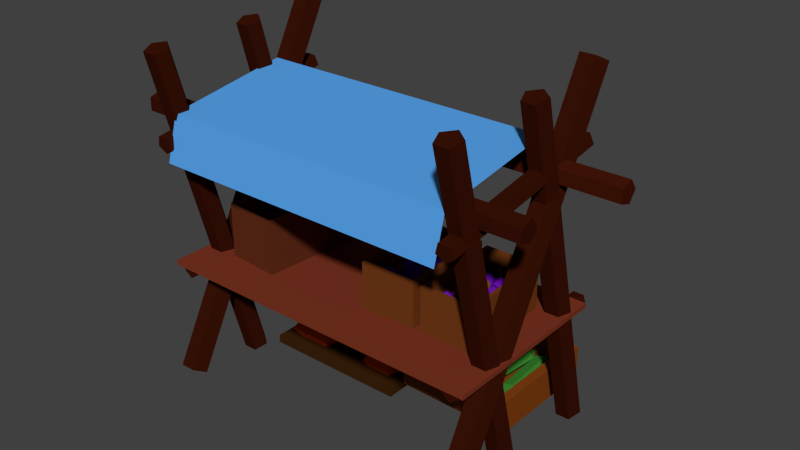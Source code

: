 # Source: marktstand.blend  (saved by Blender 2.71.0; exported with 4.5.12 LTS)
import bpy
from mathutils import Matrix  # noqa: F401  (used for matrix-valued properties, if any)

bpy.ops.wm.read_factory_settings(use_empty=True)
scene = bpy.context.scene
scene.name = 'Scene'

# ---- collections
col_collection_1 = bpy.data.collections.new('Collection 1'); scene.collection.children.link(col_collection_1)

# ---- materials (node trees are filled in below, after node groups)
mat_material_015 = bpy.data.materials.new('Material.015')
mat_material_015.alpha_threshold = 0.0
mat_material_015.use_transparent_shadow = False
mat_material_015.diffuse_color = (0.05497, 0.007714, 0.002096, 1.0)
mat_material_015.roughness = 0.5
mat_material_015.specular_intensity = 0.0
mat_material_015.line_color = (0.0, 0.0, 0.0, 1.0)
mat_material_017 = bpy.data.materials.new('Material.017')
mat_material_017.alpha_threshold = 0.0
mat_material_017.use_transparent_shadow = False
mat_material_017.diffuse_color = (0.2019, 0.03599, 0.01614, 1.0)
mat_material_017.roughness = 0.5
mat_material_017.specular_intensity = 0.0
mat_material_017.line_color = (0.0, 0.0, 0.0, 1.0)
mat_material_016 = bpy.data.materials.new('Material.016')
mat_material_016.alpha_threshold = 0.0
mat_material_016.use_transparent_shadow = False
mat_material_016.diffuse_color = (0.03955, 0.006049, 0.001821, 1.0)
mat_material_016.roughness = 0.5
mat_material_016.line_color = (0.0, 0.0, 0.0, 1.0)
mat_material_014 = bpy.data.materials.new('Material.014')
mat_material_014.alpha_threshold = 0.0
mat_material_014.use_transparent_shadow = False
mat_material_014.diffuse_color = (0.09362, 0.3534, 0.8, 1.0)
mat_material_014.roughness = 0.5
mat_material_014.specular_intensity = 0.0
mat_material_014.line_color = (0.0, 0.0, 0.0, 1.0)
mat_material_006 = bpy.data.materials.new('Material.006')
mat_material_006.alpha_threshold = 0.0
mat_material_006.use_transparent_shadow = False
mat_material_006.diffuse_color = (0.1237, 0.0279, 0.01125, 1.0)
mat_material_006.roughness = 0.5
mat_material_006.specular_intensity = 0.0
mat_material_006.line_color = (0.0, 0.0, 0.0, 1.0)
mat_material_007 = bpy.data.materials.new('Material.007')
mat_material_007.alpha_threshold = 0.0
mat_material_007.use_transparent_shadow = False
mat_material_007.diffuse_color = (0.1329, 0.001718, 0.06553, 1.0)
mat_material_007.roughness = 0.5
mat_material_007.specular_intensity = 0.0
mat_material_007.line_color = (0.0, 0.0, 0.0, 1.0)
mat_material = bpy.data.materials.new('Material')
mat_material.alpha_threshold = 0.0
mat_material.use_transparent_shadow = False
mat_material.diffuse_color = (0.1376, 0.0, 0.08257, 1.0)
mat_material.roughness = 0.5
mat_material.specular_intensity = 0.0
mat_material.line_color = (0.0, 0.0, 0.0, 1.0)
mat_material_005 = bpy.data.materials.new('Material.005')
mat_material_005.alpha_threshold = 0.0
mat_material_005.use_transparent_shadow = False
mat_material_005.diffuse_color = (0.01885, 0.0043, 0.0, 1.0)
mat_material_005.roughness = 0.5
mat_material_005.specular_intensity = 0.0
mat_material_005.line_color = (0.0, 0.0, 0.0, 1.0)
mat_material_004 = bpy.data.materials.new('Material.004')
mat_material_004.alpha_threshold = 0.0
mat_material_004.use_transparent_shadow = False
mat_material_004.diffuse_color = (0.1679, 0.04379, 0.00958, 1.0)
mat_material_004.roughness = 0.5
mat_material_004.specular_intensity = 0.0
mat_material_004.line_color = (0.0, 0.0, 0.0, 1.0)
mat_material_003 = bpy.data.materials.new('Material.003')
mat_material_003.alpha_threshold = 0.0
mat_material_003.use_transparent_shadow = False
mat_material_003.diffuse_color = (0.0865, 0.005182, 0.2582, 1.0)
mat_material_003.roughness = 0.5
mat_material_003.specular_intensity = 0.0
mat_material_003.line_color = (0.0, 0.0, 0.0, 1.0)
mat_material_001 = bpy.data.materials.new('Material.001')
mat_material_001.alpha_threshold = 0.0
mat_material_001.use_transparent_shadow = False
mat_material_001.diffuse_color = (0.196, 0.06364, 0.002118, 1.0)
mat_material_001.roughness = 0.5
mat_material_001.specular_intensity = 0.0
mat_material_001.line_color = (0.0, 0.0, 0.0, 1.0)
mat_material_002 = bpy.data.materials.new('Material.002')
mat_material_002.alpha_threshold = 0.0
mat_material_002.use_transparent_shadow = False
mat_material_002.diffuse_color = (0.1436, 0.007259, 0.42, 1.0)
mat_material_002.roughness = 0.5
mat_material_002.specular_intensity = 0.0
mat_material_002.line_color = (0.0, 0.0, 0.0, 1.0)
mat_material_011 = bpy.data.materials.new('Material.011')
mat_material_011.alpha_threshold = 0.0
mat_material_011.use_transparent_shadow = False
mat_material_011.diffuse_color = (0.8007, 0.07365, 0.003308, 1.0)
mat_material_011.roughness = 0.5
mat_material_011.line_color = (0.0, 0.0, 0.0, 1.0)
mat_material_012 = bpy.data.materials.new('Material.012')
mat_material_012.alpha_threshold = 0.0
mat_material_012.use_transparent_shadow = False
mat_material_012.diffuse_color = (0.08001, 0.02354, 0.003598, 1.0)
mat_material_012.roughness = 0.5
mat_material_012.specular_intensity = 0.0
mat_material_012.line_color = (0.0, 0.0, 0.0, 1.0)
mat_material_013 = bpy.data.materials.new('Material.013')
mat_material_013.alpha_threshold = 0.0
mat_material_013.use_transparent_shadow = False
mat_material_013.diffuse_color = (0.04696, 0.01697, 0.00328, 1.0)
mat_material_013.roughness = 0.5
mat_material_013.specular_intensity = 0.0
mat_material_013.line_color = (0.0, 0.0, 0.0, 1.0)
mat_material_010 = bpy.data.materials.new('Material.010')
mat_material_010.alpha_threshold = 0.0
mat_material_010.use_transparent_shadow = False
mat_material_010.diffuse_color = (0.2266, 0.05398, 0.006626, 1.0)
mat_material_010.roughness = 0.5
mat_material_010.specular_intensity = 0.0
mat_material_010.line_color = (0.0, 0.0, 0.0, 1.0)
mat_material_008 = bpy.data.materials.new('Material.008')
mat_material_008.alpha_threshold = 0.0
mat_material_008.use_transparent_shadow = False
mat_material_008.diffuse_color = (0.04537, 0.2462, 0.02969, 1.0)
mat_material_008.roughness = 0.5
mat_material_008.specular_intensity = 0.0
mat_material_008.line_color = (0.0, 0.0, 0.0, 1.0)
mat_material_009 = bpy.data.materials.new('Material.009')
mat_material_009.alpha_threshold = 0.0
mat_material_009.use_transparent_shadow = False
mat_material_009.diffuse_color = (0.1845, 0.05147, 0.01406, 1.0)
mat_material_009.roughness = 0.5
mat_material_009.specular_intensity = 0.0
mat_material_009.line_color = (0.0, 0.0, 0.0, 1.0)

# ---- material node trees

# ---- world
world_world = bpy.data.worlds.new('World'); scene.world = world_world
world_world.color = (0.05088, 0.05088, 0.05088)
world_world.use_sun_shadow = False
world_world.sun_shadow_jitter_overblur = 0.0
world_world.cycles.sampling_method = 'MANUAL'
world_world.cycles.sample_map_resolution = 256

# ---- meshes
me_cylinder_030 = bpy.data.meshes.new('Cylinder.030')
me_cylinder_030.from_pydata([(0.0, 1.0, -1.0), (0.0, 1.0, 1.0), (0.9511, 0.309, -1.0), (0.9511, 0.309, 1.0), (0.5878, -0.809, -1.0), (0.5878, -0.809, 1.0), (-0.5878, -0.809, -1.0), (-0.5878, -0.809, 1.0), (-0.9511, 0.309, -1.0), (-0.9511, 0.309, 1.0)], [], [(0, 1, 3, 2), (2, 3, 5, 4), (4, 5, 7, 6), (3, 1, 9, 7, 5), (8, 9, 1, 0), (6, 7, 9, 8), (0, 2, 4, 6, 8)])
me_cylinder_030.materials.append(mat_material_015)
me_cylinder_030.use_remesh_preserve_volume = False
me_cylinder_030.use_remesh_preserve_attributes = False
me_cylinder_030.use_mirror_vertex_groups = False
me_cylinder_030.update()
me_cube_006 = bpy.data.meshes.new('Cube.006')
me_cube_006.from_pydata([(-0.8934, -0.9872, 66.51), (0.8703, -0.9872, 66.51), (-0.8934, 0.408, 74.35), (0.8703, 0.408, 74.35), (-0.855, 0.6903, 61.3), (0.8675, 0.6903, 61.3), (-0.8934, -1.124, 47.69), (0.8703, -1.124, 47.69), (0.902, -0.9482, -6.223), (0.902, 1.165, -7.158), (0.9543, -0.9474, -3.529), (0.9543, 1.166, -4.464), (0.9344, -0.9461, 0.8296), (0.9344, 1.167, -0.1052), (0.8697, -0.9461, 0.8296), (0.8697, 1.167, -0.1052), (0.8497, -0.9474, -3.529), (0.8497, 1.166, -4.464), (-0.9209, -0.946, -6.223), (-0.9209, 1.167, -7.158), (-0.8686, -0.9452, -3.529), (-0.8686, 1.168, -4.464), (-0.8886, -0.9439, 0.8296), (-0.8886, 1.169, -0.1052), (-0.9533, -0.9439, 0.8296), (-0.9533, 1.169, -0.1052), (-0.9733, -0.9452, -3.529), (-0.9733, 1.168, -4.464), (0.922, -0.884, -51.13), (0.922, 1.143, 94.33), (0.9965, -0.9736, -49.27), (0.9965, 1.054, 96.18), (0.968, -1.118, -46.27), (0.968, 0.9088, 99.18), (0.8759, -1.118, -46.27), (0.8759, 0.9088, 99.18), (0.8475, -0.9736, -49.27), (0.8475, 1.054, 96.18), (0.922, 1.212, -51.73), (0.922, 0.2227, 93.78), (0.9898, 1.122, -52.64), (0.9898, 0.1331, 92.87), (0.9639, 0.9769, -54.1), (0.9639, -0.01186, 91.41), (0.88, 0.9769, -54.1), (0.88, -0.01186, 91.41), (0.8541, 1.122, -52.64), (0.8541, 0.1331, 92.87), (0.922, 0.02835, -51.73), (0.922, -0.9605, 93.78), (0.9898, -0.06125, -52.64), (0.9898, -1.05, 92.87), (0.9639, -0.2062, -54.1), (0.9639, -1.195, 91.41), (0.88, -0.2062, -54.1), (0.88, -1.195, 91.41), (0.8541, -0.06125, -52.64), (0.8541, -1.05, 92.87), (0.922, -1.101, 50.64), (0.922, 0.9877, 63.16), (0.9743, -1.111, 53.3), (0.9743, 0.9769, 65.82), (0.9543, -1.129, 57.61), (0.9543, 0.9595, 70.13), (0.8896, -1.129, 57.61), (0.8896, 0.9595, 70.13), (0.8696, -1.111, 53.3), (0.8696, 0.9769, 65.82), (-1.217, -0.5878, 62.4), (1.203, -0.5878, 62.4), (-1.217, -0.6728, 57.89), (1.203, -0.6728, 57.89), (-1.217, -0.8105, 59.61), (1.203, -0.8105, 59.61), (-1.217, -0.8105, 65.19), (1.203, -0.8105, 65.19), (-1.217, -0.6728, 66.91), (1.203, -0.6728, 66.91), (-0.9209, -1.101, 50.64), (-0.9209, 0.9877, 63.16), (-0.8686, -1.111, 53.3), (-0.8686, 0.9769, 65.82), (-0.8886, -1.129, 57.61), (-0.8886, 0.9595, 70.13), (-0.9533, -1.129, 57.61), (-0.9533, 0.9595, 70.13), (-0.9733, -1.111, 53.3), (-0.9733, 0.9769, 65.82), (-0.9209, 0.02835, -51.73), (-0.9209, -0.9605, 93.78), (-0.8531, -0.06125, -52.64), (-0.8531, -1.05, 92.87), (-0.879, -0.2062, -54.1), (-0.879, -1.195, 91.41), (-0.9629, -0.2062, -54.1), (-0.9629, -1.195, 91.41), (-0.9888, -0.06125, -52.64), (-0.9888, -1.05, 92.87), (-0.9209, 1.212, -51.73), (-0.9209, 0.2227, 93.78), (-0.8531, 1.122, -52.64), (-0.8531, 0.1331, 92.87), (-0.879, 0.9769, -54.1), (-0.879, -0.01186, 91.41), (-0.9629, 0.9769, -54.1), (-0.9629, -0.01186, 91.41), (-0.9888, 1.122, -52.64), (-0.9888, 0.1331, 92.87), (-0.9209, -0.884, -51.13), (-0.9209, 1.143, 94.33), (-0.8464, -0.9736, -49.27), (-0.8464, 1.054, 96.18), (-0.8749, -1.118, -46.27), (-0.8749, 0.9088, 99.18), (-0.967, -1.118, -46.27), (-0.967, 0.9088, 99.18), (-0.9954, -0.9736, -49.27), (-0.9954, 1.054, 96.18), (-1.0, -1.0, -1.0), (-1.0, 1.0, -1.0), (1.0, 1.0, -1.0), (1.0, -1.0, -1.0), (-1.0, -1.0, 1.0), (-1.0, 1.0, 1.0), (1.0, 1.0, 1.0), (1.0, -1.0, 1.0), (0.4414, -0.4209, 10.39), (0.4414, 0.5939, 10.39), (0.1553, -0.4209, 10.39), (0.1553, 0.5939, 10.39), (0.3184, 0.459, 9.489), (0.3568, 0.541, 8.148), (0.3779, 0.4361, 9.057), (0.3471, 0.3958, 12.54), (0.3069, 0.4758, 13.78), (0.3129, 0.5655, 11.07), (0.4092, 0.5285, 10.37), (0.4031, 0.4387, 13.08), (0.3592, 0.4632, 16.0), (0.3381, 0.5682, 15.09), (0.369, 0.6085, 11.61), (0.3976, 0.5453, 14.65), (0.391, 0.4709, 14.18), (0.3794, 0.4774, 14.95), (0.3895, 0.4989, 14.6), (0.4115, 0.4568, 15.98), (0.4, 0.4632, 16.75), (0.4101, 0.4848, 16.39), (0.417, 0.4225, 16.74), (0.4019, 0.4224, 17.12), (0.4116, 0.4453, 17.39), (0.2098, 0.3636, 5.822), (0.2666, 0.4186, 6.825), (0.2542, 0.306, 8.501), (0.1908, 0.3009, 9.657), (0.164, 0.4103, 8.696), (0.2109, 0.483, 6.946), (0.2828, 0.3898, 11.28), (0.2359, 0.3171, 13.03), (0.1802, 0.3815, 13.15), (0.1927, 0.4941, 11.48), (0.2561, 0.4992, 10.32), (0.2371, 0.4365, 14.15), (0.2225, 0.3622, 13.34), (0.2079, 0.3792, 13.37), (0.2228, 0.3936, 13.63), (0.2184, 0.3467, 15.82), (0.2038, 0.3636, 15.85), (0.2187, 0.378, 16.11), (0.209, 0.3132, 16.66), (0.194, 0.3233, 16.2), (0.2031, 0.3428, 16.93), (0.3417, 0.3338, 5.067), (0.3484, 0.2151, 8.549), (0.2788, 0.2873, 8.131), (0.2942, 0.4337, 7.652), (0.3733, 0.4519, 7.775), (0.4068, 0.3168, 8.329), (0.3051, 0.2416, 13.29), (0.2716, 0.3767, 12.73), (0.33, 0.4784, 12.51), (0.3996, 0.4062, 12.93), (0.3842, 0.2598, 13.41), (0.3367, 0.3597, 15.99), (0.302, 0.3975, 13.48), (0.3173, 0.4243, 13.42), (0.3191, 0.393, 14.34), (0.283, 0.4393, 15.79), (0.2984, 0.466, 15.73), (0.3001, 0.4348, 16.64), (0.2629, 0.4769, 15.89), (0.2766, 0.5, 15.17), (0.2813, 0.4853, 16.53), (0.3073, 0.09595, 10.37), (0.3253, 0.19, 8.207), (0.3649, 0.1051, 8.952), (0.3533, 0.06192, 12.96), (0.3065, 0.1201, 14.69), (0.2892, 0.1993, 11.75), (0.3824, 0.2142, 9.459), (0.3997, 0.135, 12.39), (0.3636, 0.1443, 15.94), (0.324, 0.2292, 15.19), (0.3355, 0.2724, 11.19), (0.3815, 0.2384, 13.78), (0.3864, 0.1627, 13.6), (0.3769, 0.1651, 14.54), (0.3816, 0.1898, 13.97), (0.4131, 0.1665, 15.01), (0.4036, 0.169, 15.94), (0.4083, 0.1937, 15.38), (0.4261, 0.1396, 15.73), (0.4132, 0.1325, 16.37), (0.4192, 0.1605, 16.4), (0.1827, 0.1909, 9.972), (0.1826, 0.3055, 9.995), (0.2268, 0.2486, 7.882), (0.2406, 0.1556, 10.26), (0.2049, 0.155, 13.85), (0.1691, 0.2477, 13.68), (0.2404, 0.3411, 10.3), (0.2763, 0.2484, 10.46), (0.2628, 0.1906, 14.15), (0.2186, 0.2475, 16.26), (0.2048, 0.3405, 13.88), (0.2627, 0.3052, 14.17), (0.2696, 0.2482, 12.28), (0.2661, 0.233, 13.25), (0.2661, 0.2631, 13.25), (0.3016, 0.2482, 12.89), (0.2981, 0.233, 13.86), (0.298, 0.2631, 13.87), (0.3187, 0.2243, 12.59), (0.3109, 0.2031, 13.19), (0.3152, 0.2289, 13.7), (0.3046, -0.08383, 11.54), (0.3681, -0.09609, 10.5), (0.3452, -0.136, 14.67), (0.2997, -0.05662, 16.15), (0.2944, 0.03234, 12.9), (0.3367, 0.007949, 9.414), (0.4024, -0.07645, 14.47), (0.3601, -0.05206, 17.96), (0.3287, 0.05197, 16.87), (0.3516, 0.09188, 12.7), (0.3972, 0.01251, 11.22), (0.3922, 0.03972, 15.83), (0.3603, -0.003944, 17.16), (0.352, 0.02339, 16.88), (0.3687, 0.02017, 16.61), (0.3688, 0.02137, 19.46), (0.3606, 0.0487, 19.17), (0.3773, 0.04548, 18.9), (0.3595, 0.0201, 21.0), (0.3465, 0.037, 20.51), (0.3624, 0.04932, 20.52), (0.2247, 0.02793, 5.067), (0.2558, 0.1321, 8.549), (0.2903, -0.002523, 8.131), (0.2326, -0.1051, 7.652), (0.1624, -0.03394, 7.775), (0.1768, 0.1127, 8.329), (0.2829, 0.06338, 13.29), (0.2686, -0.08322, 12.73), (0.1896, -0.1026, 12.51), (0.1551, 0.03196, 12.93), (0.2128, 0.1346, 13.41), (0.2207, 0.001507, 15.99), (0.2374, -0.06717, 13.48), (0.2166, -0.07227, 13.42), (0.2248, -0.0449, 14.34), (0.24, -0.1218, 15.79), (0.2192, -0.1269, 15.73), (0.2274, -0.09957, 16.64), (0.2448, -0.1744, 15.89), (0.2265, -0.1783, 15.17), (0.2272, -0.1611, 16.53), (0.3051, -0.292, 10.12), (0.3595, -0.3934, 10.34), (0.3241, -0.3512, 15.0), (0.3118, -0.2091, 14.64), (0.3397, -0.1636, 9.77), (0.3692, -0.2775, 7.113), (0.4, -0.3733, 15.0), (0.3705, -0.2594, 17.66), (0.3801, -0.1434, 14.43), (0.4155, -0.1857, 9.777), (0.4278, -0.3277, 10.13), (0.4346, -0.2449, 14.65), (0.3886, -0.2273, 16.13), (0.3911, -0.1969, 15.28), (0.4054, -0.2235, 15.34), (0.4067, -0.1896, 18.42), (0.4092, -0.1592, 17.57), (0.4235, -0.1858, 17.63), (0.3978, -0.1612, 19.94), (0.392, -0.1362, 18.93), (0.4115, -0.1453, 19.06), (0.2612, -0.1929, 5.822), (0.3181, -0.1379, 6.825), (0.3056, -0.2505, 8.501), (0.2422, -0.2556, 9.657), (0.2155, -0.1463, 8.696), (0.2624, -0.07351, 6.946), (0.3342, -0.1667, 11.28), (0.2874, -0.2394, 13.03), (0.2316, -0.175, 13.15), (0.2441, -0.06246, 11.48), (0.3075, -0.05731, 10.32), (0.2885, -0.1201, 14.15), (0.274, -0.1943, 13.34), (0.2593, -0.1774, 13.37), (0.2743, -0.1629, 13.63), (0.2699, -0.2099, 15.82), (0.2552, -0.1929, 15.85), (0.2702, -0.1785, 16.11), (0.2604, -0.2433, 16.66), (0.2454, -0.2332, 16.2), (0.2546, -0.2138, 16.93), (0.2249, -0.2736, 8.729), (0.2576, -0.189, 11.22), (0.2779, -0.3059, 11.22), (0.2249, -0.3782, 11.22), (0.172, -0.3059, 11.22), (0.1922, -0.189, 11.22), (0.2779, -0.2413, 15.25), (0.2576, -0.3582, 15.25), (0.1922, -0.3582, 15.25), (0.172, -0.2413, 15.25), (0.2249, -0.169, 15.25), (0.2249, -0.2736, 17.74), (0.2335, -0.3374, 15.86), (0.2163, -0.3374, 15.86), (0.2249, -0.3152, 16.52), (0.2335, -0.3779, 17.9), (0.2163, -0.3779, 17.9), (0.2249, -0.3557, 18.56), (0.2345, -0.4212, 18.13), (0.2191, -0.422, 17.58), (0.2212, -0.4057, 18.65), (0.4653, -0.4558, 0.9638), (0.1314, -0.4558, 0.9638), (0.1314, 0.6288, 0.9638), (0.4653, 0.6288, 0.9638), (0.4653, -0.4558, 20.39), (0.1314, -0.4558, 20.39), (0.1314, 0.6288, 20.39), (0.4653, 0.6288, 20.39), (0.4415, -0.4113, 20.39), (0.1551, -0.4113, 20.39), (0.1551, 0.5843, 20.39), (0.4415, 0.5843, 20.39), (0.4415, -0.4113, 3.438), (0.1551, -0.4113, 3.438), (0.1551, 0.5843, 3.438), (0.4415, 0.5843, 3.438), (-0.06491, 1.076, -47.62), (-0.06023, 1.066, -43.18), (0.02277, 0.9991, -48.04), (0.02247, 0.9927, -43.57), (0.01585, 0.8098, -48.12), (0.01595, 0.8143, -43.65), (-0.0761, 0.7702, -47.75), (-0.07078, 0.7768, -43.3), (-0.126, 0.9349, -47.45), (-0.1179, 0.9322, -43.01), (-0.06875, 1.124, -45.0), (0.04589, 1.023, -45.54), (0.03685, 0.7756, -45.65), (-0.08338, 0.7237, -45.17), (-0.1486, 0.939, -44.77), (-0.02922, 0.9306, -42.65), (-0.04494, 0.9444, -42.57), (-0.03046, 0.8966, -42.66), (-0.04695, 0.8895, -42.6), (-0.05589, 0.919, -42.54), (-0.03428, 0.9291, -40.5), (-0.04401, 0.9284, -40.87), (-0.03213, 0.9106, -40.08), (-0.04053, 0.8985, -40.18), (-0.04788, 0.9094, -40.67), (-0.04267, 0.9384, -37.83), (-0.04902, 0.938, -38.07), (-0.04128, 0.9264, -37.56), (-0.04675, 0.9185, -37.62), (-0.05154, 0.9256, -37.94), (-0.09848, 0.6564, -50.29), (-0.09848, 0.6441, -44.31), (0.02339, 0.506, -50.29), (0.01646, 0.5022, -44.31), (-0.02316, 0.2627, -50.29), (-0.02744, 0.2727, -44.31), (-0.1738, 0.2627, -50.29), (-0.1695, 0.2727, -44.31), (-0.2204, 0.506, -50.29), (-0.2134, 0.5022, -44.31), (-0.09848, 0.7234, -46.84), (0.06087, 0.5267, -46.84), (9.537e-07, 0.2085, -46.84), (-0.197, 0.2085, -46.84), (-0.2578, 0.5267, -46.84), (-0.07664, 0.4508, -43.32), (-0.09848, 0.4778, -43.32), (-0.08498, 0.4072, -43.32), (-0.112, 0.4072, -43.32), (-0.1203, 0.4508, -43.32), (-0.08728, 0.4538, -40.47), (-0.1021, 0.458, -41.02), (-0.08795, 0.4289, -39.88), (-0.1032, 0.4176, -40.06), (-0.1119, 0.4356, -40.77), (-0.1017, 0.4733, -36.96), (-0.1113, 0.476, -37.31), (-0.1021, 0.4571, -36.57), (-0.112, 0.4497, -36.69), (-0.1177, 0.4614, -37.15), (-0.16, 1.7, -48.04), (-0.1461, 1.681, -41.94), (-0.01077, 1.622, -49.58), (-0.0053, 1.608, -43.39), (-0.004355, 1.329, -50.0), (0.0007495, 1.331, -43.79), (-0.1496, 1.225, -48.72), (-0.1363, 1.234, -42.58), (-0.2458, 1.455, -47.51), (-0.227, 1.45, -41.44), (-0.1676, 1.769, -44.27), (0.02755, 1.667, -46.28), (0.03594, 1.283, -46.84), (-0.154, 1.148, -45.16), (-0.2798, 1.448, -43.58), (-0.08236, 1.488, -41.75), (-0.1091, 1.502, -41.47), (-0.08121, 1.435, -41.83), (-0.1073, 1.417, -41.6), (-0.1245, 1.458, -41.38), (-0.08786, 1.481, -38.72), (-0.104, 1.476, -39.14), (-0.08213, 1.454, -38.2), (-0.09478, 1.431, -38.29), (-0.1083, 1.445, -38.88), (-0.09918, 1.489, -34.92), (-0.1097, 1.486, -35.19), (-0.09545, 1.471, -34.58), (-0.1037, 1.457, -34.64), (-0.1125, 1.466, -35.02), (-0.3386, 1.198, -49.45), (-0.3304, 1.179, -41.62), (-0.1842, 1.061, -50.18), (-0.1847, 1.05, -42.31), (-0.1964, 0.7283, -50.32), (-0.1962, 0.7361, -42.45), (-0.3583, 0.6584, -49.67), (-0.3489, 0.6701, -41.84), (-0.4462, 0.9484, -49.13), (-0.4318, 0.9437, -41.33), (-0.3454, 1.281, -44.83), (-0.1435, 1.104, -45.79), (-0.1594, 0.6679, -45.97), (-0.3711, 0.5766, -45.13), (-0.486, 0.9557, -44.42), (-0.2758, 0.9408, -40.68), (-0.3034, 0.9652, -40.55), (-0.2779, 0.8811, -40.71), (-0.307, 0.8686, -40.59), (-0.3227, 0.9206, -40.5), (-0.2847, 0.9383, -36.9), (-0.3018, 0.937, -37.55), (-0.2809, 0.9057, -36.16), (-0.2957, 0.8843, -36.35), (-0.3086, 0.9036, -37.2), (-0.2994, 0.9547, -32.2), (-0.3106, 0.9539, -32.62), (-0.297, 0.9335, -31.72), (-0.3066, 0.9196, -31.84), (-0.315, 0.9322, -32.4), (-0.606, 1.632, -49.76), (-0.606, 1.616, -41.9), (-0.4459, 1.434, -49.76), (-0.455, 1.429, -41.9), (-0.507, 1.115, -49.76), (-0.5127, 1.128, -41.9), (-0.705, 1.115, -49.76), (-0.6993, 1.128, -41.9), (-0.7661, 1.434, -49.76), (-0.757, 1.429, -41.9), (-0.606, 1.72, -45.23), (-0.3966, 1.461, -45.23), (-0.4766, 1.043, -45.23), (-0.7354, 1.043, -45.23), (-0.8154, 1.461, -45.23), (-0.5773, 1.362, -40.6), (-0.606, 1.397, -40.6), (-0.5883, 1.304, -40.6), (-0.6237, 1.304, -40.6), (-0.6347, 1.362, -40.6), (-0.5913, 1.366, -36.86), (-0.6107, 1.371, -37.58), (-0.5922, 1.333, -36.08), (-0.6122, 1.318, -36.32), (-0.6236, 1.342, -37.24), (-0.6102, 1.391, -32.24), (-0.6229, 1.395, -32.71), (-0.6108, 1.37, -31.73), (-0.6238, 1.36, -31.89), (-0.6313, 1.376, -32.49), (-0.8164, 0.0769, -53.52), (-0.8164, 1.753, -53.52), (0.07574, 1.753, -53.52), (0.07574, 0.0769, -53.52), (-0.8164, 0.0769, -49.88), (-0.8164, 1.753, -49.88), (0.07574, 1.753, -49.88), (0.07574, 0.0769, -49.88), (-0.606, 0.8059, -49.76), (-0.606, 0.788, -41.9), (-0.4459, 0.5874, -49.76), (-0.455, 0.5819, -41.9), (-0.507, 0.2339, -49.76), (-0.5127, 0.2484, -41.9), (-0.705, 0.2339, -49.76), (-0.6993, 0.2484, -41.9), (-0.7661, 0.5874, -49.76), (-0.757, 0.5819, -41.9), (-0.606, 0.9032, -45.23), (-0.3966, 0.6175, -45.23), (-0.4766, 0.1552, -45.23), (-0.7354, 0.1552, -45.23), (-0.8154, 0.6175, -45.23), (-0.5773, 0.5072, -40.6), (-0.606, 0.5464, -40.6), (-0.5883, 0.4439, -40.6), (-0.6237, 0.4439, -40.6), (-0.6347, 0.5072, -40.6), (-0.5913, 0.5116, -36.86), (-0.6107, 0.5176, -37.58), (-0.5922, 0.4754, -36.08), (-0.6122, 0.459, -36.32), (-0.6236, 0.4851, -37.24), (-0.6102, 0.5399, -32.24), (-0.6229, 0.5438, -32.71), (-0.6108, 0.5163, -31.73), (-0.6238, 0.5056, -31.89), (-0.6313, 0.5226, -32.49), (0.7082, 1.311, -42.85), (0.7272, 0.6553, -42.71), (0.6713, 1.307, -46.1), (0.6903, 0.6511, -45.97), (0.6172, 1.302, -44.56), (0.6363, 0.6457, -44.43), (0.6207, 1.302, -40.36), (0.6397, 0.6467, -40.22), (0.6769, 1.308, -39.3), (0.6959, 0.6526, -39.17), (0.6595, 1.448, -42.68), (0.6972, 0.5301, -42.54), (0.6854, 0.5287, -43.58), (0.6681, 0.527, -43.09), (0.6692, 0.5273, -41.75), (0.6872, 0.5292, -41.41), (0.7025, 0.3912, -40.81), (0.6918, 0.376, -41.78), (0.6744, 0.3753, -41.32), (0.6743, 0.3901, -40.07), (0.6918, 0.4, -39.75), (0.2848, 1.311, -41.8), (0.2504, 0.658, -42.44), (0.2565, 1.319, -45.46), (0.222, 0.6657, -46.11), (0.1997, 1.329, -44.63), (0.1652, 0.6758, -45.27), (0.193, 1.328, -40.44), (0.1585, 0.6742, -41.09), (0.2456, 1.317, -38.69), (0.2111, 0.6633, -39.34), (0.2481, 1.461, -42.03), (0.2106, 0.5431, -42.84), (0.2016, 0.5455, -44.01), (0.1835, 0.5487, -43.74), (0.1814, 0.5482, -42.41), (0.1981, 0.5447, -41.85), (0.2005, 0.4038, -41.29), (0.1912, 0.3922, -42.39), (0.1731, 0.3964, -42.16), (0.1712, 0.4106, -40.9), (0.1882, 0.4152, -40.36), (0.3699, 1.319, -43.12), (0.3694, 0.662, -42.41), (0.3336, 1.316, -46.41), (0.3331, 0.6597, -45.69), (0.2791, 1.317, -44.92), (0.2786, 0.6609, -44.21), (0.2818, 1.321, -40.72), (0.2813, 0.664, -40.01), (0.3379, 1.321, -39.6), (0.3374, 0.6647, -38.89), (0.3253, 1.461, -43.12), (0.3356, 0.5402, -42.16), (0.324, 0.5395, -43.21), (0.3067, 0.5399, -42.74), (0.3075, 0.5409, -41.4), (0.3254, 0.5411, -41.04), (0.3365, 0.4021, -40.31), (0.3255, 0.3875, -41.27), (0.308, 0.3889, -40.83), (0.3082, 0.4044, -39.59), (0.3258, 0.4126, -39.27), (0.464, 1.317, -42.86), (0.47, 0.6603, -42.65), (0.4275, 1.315, -46.14), (0.4335, 0.6584, -45.93), (0.3731, 1.314, -44.63), (0.3791, 0.657, -44.42), (0.3761, 1.315, -40.43), (0.3821, 0.658, -40.22), (0.4322, 1.317, -39.33), (0.4382, 0.6601, -39.12), (0.418, 1.458, -42.74), (0.4374, 0.5373, -42.49), (0.4258, 0.5367, -43.53), (0.4085, 0.5362, -43.05), (0.4094, 0.5366, -41.71), (0.4273, 0.5372, -41.36), (0.4398, 0.3983, -40.74), (0.4289, 0.3838, -41.71), (0.4114, 0.3843, -41.26), (0.4116, 0.3992, -40.01), (0.4291, 0.4079, -39.69), (0.105, 1.589, -49.97), (0.8126, 1.564, -49.97), (0.7993, 0.2349, -49.97), (0.09173, 0.2599, -49.97), (0.105, 1.589, -35.42), (0.8126, 1.564, -35.42), (0.7993, 0.2349, -35.42), (0.09173, 0.2599, -35.42), (0.1601, 1.481, -35.42), (0.7554, 1.46, -35.42), (0.7442, 0.3424, -35.42), (0.1489, 0.3634, -35.42), (0.1782, 1.446, -45.36), (0.7366, 1.427, -45.36), (0.7261, 0.3776, -45.36), (0.1677, 0.3973, -45.36), (0.606, 1.298, -42.07), (0.5647, 0.6457, -42.43), (0.5761, 1.306, -45.67), (0.5347, 0.6537, -46.03), (0.5198, 1.318, -44.7), (0.4785, 0.6659, -45.06), (0.515, 1.318, -40.5), (0.4737, 0.6654, -40.86), (0.5683, 1.305, -38.88), (0.527, 0.6529, -39.24), (0.5707, 1.449, -42.26), (0.5237, 0.5321, -42.7), (0.5141, 0.5347, -43.85), (0.4962, 0.5386, -43.54), (0.4946, 0.5384, -42.2), (0.5116, 0.5344, -41.68), (0.5129, 0.3935, -41.08), (0.5029, 0.3821, -42.16), (0.485, 0.387, -41.88), (0.4838, 0.4015, -40.62), (0.5011, 0.4055, -40.13), (-0.7178, -0.2674, 17.59), (-0.7248, -0.2464, 18.99), (-0.7474, -0.2368, 16.12), (-0.7545, -0.2158, 17.52), (-0.7346, -0.1726, 15.03), (-0.7417, -0.1516, 16.43), (-0.6969, -0.1636, 15.83), (-0.704, -0.1426, 17.23), (-0.6866, -0.2222, 17.42), (-0.6936, -0.2012, 18.81), (-0.7109, -0.2349, 15.37), (-0.7307, -0.1764, 19.27), (-0.7197, -0.22, 19.5), (-0.7137, -0.2115, 19.47), (-0.7208, -0.2068, 19.56), (-0.7141, -0.2199, 20.36), (-0.7082, -0.2114, 20.33), (-0.7152, -0.2067, 20.41), (-0.5515, -0.4947, 18.11), (-0.5659, -0.4521, 20.94), (-0.6117, -0.4325, 15.12), (-0.6261, -0.3899, 17.95), (-0.5856, -0.3022, 12.9), (-0.6, -0.2596, 15.74), (-0.5092, -0.2838, 14.53), (-0.5236, -0.2412, 17.36), (-0.4881, -0.4028, 17.74), (-0.5025, -0.3602, 20.58), (-0.5377, -0.4287, 13.59), (-0.5778, -0.3098, 21.51), (-0.5553, -0.3985, 21.98), (-0.5433, -0.3811, 21.91), (-0.5576, -0.3716, 22.09), (-0.544, -0.3983, 23.72), (-0.532, -0.3809, 23.65), (-0.5463, -0.3714, 23.83), (-0.6881, -0.4341, 11.18), (-0.7095, -0.4808, 12.73), (-0.7341, -0.3465, 11.78), (-0.7554, -0.3932, 13.33), (-0.719, -0.2826, 15.73), (-0.7403, -0.3292, 17.28), (-0.6636, -0.3307, 17.56), (-0.6849, -0.3774, 19.11), (-0.6446, -0.4244, 14.75), (-0.6659, -0.471, 16.3), (-0.6723, -0.3322, 12.64), (-0.7317, -0.4624, 16.97), (-0.7078, -0.4945, 14.66), (-0.6996, -0.4926, 15.34), (-0.712, -0.491, 15.46), (-0.7028, -0.5328, 15.09), (-0.6946, -0.5309, 15.77), (-0.707, -0.5293, 15.9), (-0.6348, -0.2525, 20.14), (-0.6416, -0.3163, 18.83), (-0.5824, -0.2331, 17.34), (-0.5891, -0.2969, 16.02), (-0.6028, -0.1715, 13.46), (-0.6095, -0.2353, 12.14), (-0.6678, -0.1529, 13.87), (-0.6746, -0.2167, 12.55), (-0.6876, -0.203, 18.0), (-0.6944, -0.2668, 16.68), (-0.6295, -0.1551, 17.98), (-0.6484, -0.3331, 14.3), (-0.659, -0.3289, 17.34), (-0.669, -0.3195, 16.94), (-0.6603, -0.3321, 16.49), (-0.6755, -0.3552, 17.57), (-0.6855, -0.3458, 17.17), (-0.6768, -0.3583, 16.72), (-0.6769, -0.1313, 20.01), (-0.6888, -0.09618, 22.35), (-0.7265, -0.08004, 17.55), (-0.7384, -0.04496, 19.89), (-0.705, 0.02728, 15.73), (-0.7169, 0.06237, 18.06), (-0.6421, 0.04239, 17.06), (-0.654, 0.07747, 19.4), (-0.6248, -0.05561, 19.71), (-0.6366, -0.02052, 22.05), (-0.6656, -0.07693, 16.29), (-0.6986, 0.02096, 22.81), (-0.6801, -0.05204, 23.2), (-0.6702, -0.03772, 23.15), (-0.682, -0.02987, 23.29), (-0.6708, -0.05189, 24.63), (-0.6609, -0.03757, 24.58), (-0.6727, -0.02971, 24.72), (-0.6395, -0.2044, 17.52), (-0.6455, -0.1866, 18.7), (-0.6646, -0.1785, 16.27), (-0.6706, -0.1607, 17.45), (-0.6537, -0.1242, 15.35), (-0.6597, -0.1065, 16.53), (-0.6219, -0.1166, 16.03), (-0.6279, -0.09886, 17.21), (-0.6132, -0.1661, 17.37), (-0.6192, -0.1484, 18.55), (-0.6338, -0.1769, 15.64), (-0.6505, -0.1274, 18.93), (-0.6411, -0.1643, 19.13), (-0.6361, -0.1571, 19.1), (-0.6421, -0.1531, 19.18), (-0.6364, -0.1642, 19.85), (-0.6314, -0.157, 19.83), (-0.6374, -0.153, 19.9), (-0.5245, -0.1655, 19.97), (-0.5608, -0.1383, 19.82), (-0.5391, -0.2466, 16.51), (-0.5754, -0.2194, 16.36), (-0.5246, -0.1937, 12.31), (-0.5608, -0.1665, 12.16), (-0.5011, -0.08, 13.18), (-0.5374, -0.05279, 13.03), (-0.5011, -0.06259, 17.92), (-0.5374, -0.03538, 17.77), (-0.489, -0.1735, 16.48), (-0.5902, -0.09755, 16.07), (-0.571, -0.09651, 18.88), (-0.5665, -0.07702, 18.49), (-0.5766, -0.08879, 18.17), (-0.5795, -0.06495, 19.68), (-0.575, -0.04545, 19.29), (-0.585, -0.05722, 18.97), (-0.5994, -0.01418, 19.97), (-0.6357, 0.01303, 19.82), (-0.6139, -0.09521, 16.51), (-0.6502, -0.068, 16.36), (-0.5994, -0.04235, 12.31), (-0.6357, -0.01513, 12.16), (-0.5759, 0.07136, 13.18), (-0.6122, 0.09857, 13.03), (-0.5759, 0.08876, 17.92), (-0.6122, 0.116, 17.77), (-0.5638, -0.02211, 16.48), (-0.6651, 0.05381, 16.07), (-0.6459, 0.05485, 18.88), (-0.6414, 0.07434, 18.49), (-0.6514, 0.06257, 18.17), (-0.6543, 0.08641, 19.68), (-0.6499, 0.1059, 19.29), (-0.6599, 0.09413, 18.97), (-0.5071, 0.0894, 19.97), (-0.5434, 0.1166, 19.82), (-0.5216, 0.008372, 16.51), (-0.5579, 0.03558, 16.36), (-0.5071, 0.06124, 12.31), (-0.5434, 0.08845, 12.16), (-0.4836, 0.1749, 13.18), (-0.5199, 0.2022, 13.03), (-0.4836, 0.1924, 17.92), (-0.5199, 0.2196, 17.77), (-0.4715, 0.08148, 16.48), (-0.5728, 0.1574, 16.07), (-0.5535, 0.1584, 18.88), (-0.5491, 0.1779, 18.49), (-0.5591, 0.1662, 18.17), (-0.562, 0.19, 19.68), (-0.5575, 0.2095, 19.29), (-0.5676, 0.1977, 18.97), (-0.6624, 0.2923, 17.52), (-0.6684, 0.31, 18.7), (-0.6875, 0.3181, 16.27), (-0.6934, 0.3359, 17.45), (-0.6766, 0.3724, 15.35), (-0.6826, 0.3901, 16.53), (-0.6448, 0.38, 16.03), (-0.6508, 0.3978, 17.21), (-0.636, 0.3305, 17.37), (-0.642, 0.3482, 18.55), (-0.6566, 0.3197, 15.64), (-0.6734, 0.3692, 18.93), (-0.664, 0.3323, 19.13), (-0.659, 0.3395, 19.1), (-0.6649, 0.3435, 19.18), (-0.6593, 0.3324, 19.85), (-0.6543, 0.3396, 19.83), (-0.6602, 0.3436, 19.9), (-0.6673, 0.08391, 17.93), (-0.6791, 0.119, 20.27), (-0.7169, 0.1351, 15.47), (-0.7287, 0.1702, 17.8), (-0.6954, 0.2425, 13.64), (-0.7072, 0.2775, 15.98), (-0.6325, 0.2576, 14.98), (-0.6444, 0.2926, 17.32), (-0.6151, 0.1596, 17.63), (-0.627, 0.1947, 19.96), (-0.6559, 0.1382, 14.21), (-0.689, 0.2361, 20.73), (-0.6705, 0.1631, 21.12), (-0.6606, 0.1775, 21.06), (-0.6723, 0.1853, 21.21), (-0.6611, 0.1633, 22.55), (-0.6513, 0.1776, 22.49), (-0.663, 0.1855, 22.64), (-0.4782, 0.4067, 16.66), (-0.4998, 0.4355, 18.75), (-0.5332, 0.3695, 14.44), (-0.5548, 0.3983, 16.52), (-0.5527, 0.4607, 11.52), (-0.5742, 0.4895, 13.6), (-0.5097, 0.5542, 11.93), (-0.5312, 0.583, 14.02), (-0.4636, 0.5208, 15.11), (-0.4852, 0.5496, 17.2), (-0.487, 0.4335, 12.48), (-0.5472, 0.5138, 18.31), (-0.5083, 0.4842, 19.09), (-0.5055, 0.5058, 18.8), (-0.5172, 0.499, 19.01), (-0.5015, 0.5053, 20.35), (-0.4987, 0.5269, 20.06), (-0.5104, 0.5201, 20.27), (-0.5759, 0.1984, 15.81), (-0.5878, 0.2335, 18.14), (-0.6255, 0.2496, 13.34), (-0.6374, 0.2847, 15.68), (-0.604, 0.357, 11.52), (-0.6159, 0.392, 13.86), (-0.5411, 0.3721, 12.86), (-0.553, 0.4071, 15.19), (-0.5237, 0.2741, 15.51), (-0.5356, 0.3091, 17.84), (-0.5645, 0.2527, 12.09), (-0.5976, 0.3506, 18.6), (-0.5791, 0.2776, 19.0), (-0.5692, 0.2919, 18.94), (-0.5809, 0.2998, 19.09), (-0.5698, 0.2778, 20.43), (-0.5599, 0.2921, 20.37), (-0.5716, 0.3, 20.52), (-0.4719, -0.5832, 1.081), (-0.7969, -0.5318, 1.081), (-0.7421, 0.6893, 1.081), (-0.4171, 0.6379, 1.081), (-0.4719, -0.5832, 24.7), (-0.7969, -0.5318, 24.7), (-0.7421, 0.6893, 24.7), (-0.4171, 0.6379, 24.7), (-0.5008, -0.5246, 23.82), (-0.7631, -0.4831, 23.82), (-0.7132, 0.6307, 23.82), (-0.4509, 0.5892, 23.82), (-0.5008, -0.5246, 16.39), (-0.7631, -0.4831, 16.39), (-0.7132, 0.6307, 16.39), (-0.4509, 0.5892, 16.39), (-0.6948, 0.5023, 13.56), (-0.6948, 0.5023, 16.39), (-0.6517, 0.5962, 13.56), (-0.6517, 0.5962, 16.39), (-0.5908, 0.5481, 13.56), (-0.5908, 0.5481, 16.39), (-0.5963, 0.4245, 13.56), (-0.5963, 0.4245, 16.39), (-0.6606, 0.3962, 13.56), (-0.6606, 0.3962, 16.39), (-0.6442, 0.4943, 11.24), (-0.6442, 0.4943, 19.14), (-0.6812, 0.4729, 17.72), (-0.6747, 0.4529, 17.72), (-0.6716, 0.4714, 18.24), (-0.6917, 0.4474, 18.7), (-0.6852, 0.4274, 18.7), (-0.6821, 0.4459, 19.22), (0.8039, -0.4036, 10.07), (0.8039, 0.5766, 10.07), (0.5275, -0.4036, 10.07), (0.5275, 0.5766, 10.07), (0.6851, 0.4463, 9.201), (0.7222, 0.5255, 7.906), (0.7426, 0.4242, 8.783), (0.7128, 0.3852, 12.14), (0.6739, 0.4625, 13.34), (0.6798, 0.5492, 10.72), (0.7727, 0.5134, 10.05), (0.7669, 0.4267, 12.67), (0.7245, 0.4504, 15.49), (0.7041, 0.5518, 14.61), (0.7339, 0.5907, 11.25), (0.7616, 0.5296, 14.19), (0.7552, 0.4578, 13.73), (0.744, 0.4641, 14.47), (0.7538, 0.4849, 14.13), (0.775, 0.4442, 15.47), (0.7639, 0.4504, 16.21), (0.7736, 0.4712, 15.87), (0.7803, 0.4111, 16.2), (0.7657, 0.4109, 16.58), (0.7751, 0.4331, 16.83), (0.5801, 0.3542, 5.659), (0.6351, 0.4073, 6.627), (0.623, 0.2986, 8.246), (0.5618, 0.2936, 9.363), (0.536, 0.3992, 8.435), (0.5812, 0.4695, 6.744), (0.6507, 0.3795, 10.93), (0.6054, 0.3092, 12.62), (0.5516, 0.3715, 12.74), (0.5636, 0.4802, 11.12), (0.6249, 0.4852, 10.0), (0.6065, 0.4246, 13.71), (0.5925, 0.3529, 12.92), (0.5783, 0.3692, 12.95), (0.5927, 0.3832, 13.2), (0.5885, 0.3378, 15.31), (0.5744, 0.3542, 15.34), (0.5888, 0.3681, 15.6), (0.5794, 0.3055, 16.13), (0.5649, 0.3152, 15.68), (0.5737, 0.334, 16.39), (0.7075, 0.3254, 4.929), (0.714, 0.2107, 8.292), (0.6468, 0.2805, 7.889), (0.6617, 0.4219, 7.427), (0.7381, 0.4395, 7.545), (0.7705, 0.309, 8.08), (0.6722, 0.2363, 12.87), (0.6399, 0.3668, 12.33), (0.6963, 0.4651, 12.12), (0.7635, 0.3953, 12.52), (0.7486, 0.2539, 12.99), (0.7028, 0.3504, 15.48), (0.6692, 0.3869, 13.06), (0.684, 0.4128, 13.0), (0.6857, 0.3826, 13.88), (0.6509, 0.4273, 15.28), (0.6657, 0.4531, 15.23), (0.6674, 0.4229, 16.11), (0.6315, 0.4636, 15.38), (0.6447, 0.4859, 14.69), (0.6493, 0.4717, 16.0), (0.6744, 0.09563, 10.05), (0.6917, 0.1865, 7.962), (0.73, 0.1045, 8.682), (0.7188, 0.06276, 12.55), (0.6736, 0.119, 14.22), (0.6568, 0.1955, 11.38), (0.7469, 0.2098, 9.171), (0.7636, 0.1333, 12.01), (0.7288, 0.1423, 15.43), (0.6904, 0.2243, 14.71), (0.7016, 0.2661, 10.84), (0.7461, 0.2332, 13.34), (0.7507, 0.1601, 13.18), (0.7416, 0.1624, 14.08), (0.7461, 0.1863, 13.53), (0.7765, 0.1638, 14.54), (0.7674, 0.1662, 15.44), (0.7719, 0.19, 14.89), (0.7891, 0.1378, 15.23), (0.7767, 0.131, 15.85), (0.7824, 0.158, 15.88), (0.554, 0.1873, 9.668), (0.5539, 0.298, 9.69), (0.5966, 0.2431, 7.648), (0.6099, 0.1533, 9.947), (0.5755, 0.1527, 13.41), (0.5408, 0.2422, 13.25), (0.6098, 0.3324, 9.982), (0.6444, 0.2429, 10.14), (0.6314, 0.187, 13.7), (0.5887, 0.242, 15.74), (0.5753, 0.3318, 13.44), (0.6313, 0.2978, 13.72), (0.638, 0.2427, 11.9), (0.6345, 0.228, 12.83), (0.6345, 0.2571, 12.84), (0.6689, 0.2427, 12.49), (0.6654, 0.228, 13.43), (0.6654, 0.2571, 13.43), (0.6854, 0.2196, 12.19), (0.6779, 0.1992, 12.78), (0.682, 0.2241, 13.27), (0.6718, -0.07803, 11.19), (0.7331, -0.08987, 10.18), (0.711, -0.1284, 14.2), (0.667, -0.05175, 15.63), (0.6619, 0.03418, 12.5), (0.7028, 0.01062, 9.128), (0.7662, -0.07091, 14.01), (0.7254, -0.04735, 17.38), (0.695, 0.05315, 16.33), (0.7171, 0.0917, 12.31), (0.7611, 0.01503, 10.87), (0.7564, 0.04131, 15.32), (0.7255, -0.0008654, 16.62), (0.7175, 0.02554, 16.34), (0.7337, 0.02243, 16.07), (0.7338, 0.02358, 18.83), (0.7258, 0.04999, 18.56), (0.7419, 0.04688, 18.29), (0.7247, 0.02236, 20.32), (0.7122, 0.03869, 19.85), (0.7275, 0.05059, 19.86), (0.5945, 0.02992, 4.929), (0.6246, 0.1305, 8.292), (0.6579, 0.0005077, 7.889), (0.6022, -0.0986, 7.427), (0.5344, -0.02984, 7.545), (0.5483, 0.1118, 8.08), (0.6508, 0.06416, 12.87), (0.6369, -0.07744, 12.33), (0.5606, -0.09619, 12.12), (0.5273, 0.03382, 12.52), (0.5831, 0.1329, 12.99), (0.5907, 0.0044, 15.48), (0.6068, -0.06194, 13.06), (0.5868, -0.06686, 13.0), (0.5947, -0.04043, 13.88), (0.6093, -0.1147, 15.28), (0.5893, -0.1197, 15.23), (0.5972, -0.09324, 16.11), (0.614, -0.1655, 15.38), (0.5963, -0.1693, 14.69), (0.5969, -0.1527, 16.0), (0.6722, -0.2791, 9.81), (0.7248, -0.3771, 10.03), (0.6906, -0.3363, 14.52), (0.6787, -0.1991, 14.18), (0.7056, -0.1551, 9.472), (0.7341, -0.2651, 6.905), (0.7639, -0.3576, 14.53), (0.7354, -0.2476, 17.09), (0.7447, -0.1356, 13.97), (0.7789, -0.1764, 9.479), (0.7908, -0.3136, 9.821), (0.7973, -0.2336, 14.19), (0.7529, -0.2167, 15.61), (0.7553, -0.1872, 14.79), (0.7691, -0.213, 14.85), (0.7704, -0.1802, 17.83), (0.7728, -0.1508, 17.01), (0.7866, -0.1765, 17.07), (0.7618, -0.1528, 19.3), (0.7561, -0.1286, 18.32), (0.775, -0.1374, 18.44), (0.6298, -0.1834, 5.659), (0.6847, -0.1303, 6.627), (0.6727, -0.239, 8.246), (0.6115, -0.244, 9.363), (0.5857, -0.1383, 8.435), (0.6309, -0.06806, 6.744), (0.7004, -0.1581, 10.93), (0.6551, -0.2284, 12.62), (0.6013, -0.1661, 12.74), (0.6133, -0.05739, 11.12), (0.6745, -0.05242, 10.0), (0.6562, -0.113, 13.71), (0.6421, -0.1847, 12.92), (0.628, -0.1684, 12.95), (0.6424, -0.1544, 13.2), (0.6382, -0.1998, 15.31), (0.6241, -0.1834, 15.34), (0.6385, -0.1695, 15.6), (0.6291, -0.2321, 16.13), (0.6146, -0.2223, 15.68), (0.6234, -0.2035, 16.39), (0.5948, -0.2613, 8.467), (0.6264, -0.1796, 10.87), (0.6459, -0.2926, 10.87), (0.5948, -0.3623, 10.87), (0.5436, -0.2926, 10.87), (0.5632, -0.1796, 10.87), (0.6459, -0.2301, 14.77), (0.6264, -0.3431, 14.77), (0.5632, -0.3431, 14.77), (0.5436, -0.2301, 14.77), (0.5948, -0.1603, 14.77), (0.5948, -0.2613, 17.17), (0.6031, -0.323, 15.36), (0.5865, -0.323, 15.36), (0.5948, -0.3015, 15.99), (0.6031, -0.3621, 17.33), (0.5865, -0.3621, 17.33), (0.5948, -0.3406, 17.96), (0.604, -0.4039, 17.55), (0.5891, -0.4047, 17.02), (0.5912, -0.389, 18.05), (0.8269, -0.4374, 0.9657), (0.5045, -0.4374, 0.9657), (0.5045, 0.6104, 0.9657), (0.8269, 0.6104, 0.9657), (0.8269, -0.4374, 19.73), (0.5045, -0.4374, 19.73), (0.5045, 0.6104, 19.73), (0.8269, 0.6104, 19.73), (0.804, -0.3944, 19.73), (0.5274, -0.3944, 19.73), (0.5274, 0.5673, 19.73), (0.804, 0.5673, 19.73), (0.804, -0.3944, 3.355), (0.5274, -0.3944, 3.355), (0.5274, 0.5673, 3.355), (0.804, 0.5673, 3.355)], [], [(0, 1, 3, 2), (2, 3, 5, 4), (1, 0, 6, 7), (8, 9, 11, 10), (10, 11, 13, 12), (12, 13, 15, 14), (11, 9, 17, 15, 13), (16, 17, 9, 8), (14, 15, 17, 16), (8, 10, 12, 14, 16), (18, 19, 21, 20), (20, 21, 23, 22), (22, 23, 25, 24), (21, 19, 27, 25, 23), (26, 27, 19, 18), (24, 25, 27, 26), (18, 20, 22, 24, 26), (28, 29, 31, 30), (30, 31, 33, 32), (32, 33, 35, 34), (31, 29, 37, 35, 33), (36, 37, 29, 28), (34, 35, 37, 36), (28, 30, 32, 34, 36), (38, 39, 41, 40), (40, 41, 43, 42), (42, 43, 45, 44), (41, 39, 47, 45, 43), (46, 47, 39, 38), (44, 45, 47, 46), (38, 40, 42, 44, 46), (48, 49, 51, 50), (50, 51, 53, 52), (52, 53, 55, 54), (51, 49, 57, 55, 53), (56, 57, 49, 48), (54, 55, 57, 56), (48, 50, 52, 54, 56), (58, 59, 61, 60), (60, 61, 63, 62), (62, 63, 65, 64), (61, 59, 67, 65, 63), (66, 67, 59, 58), (64, 65, 67, 66), (58, 60, 62, 64, 66), (68, 69, 71, 70), (70, 71, 73, 72), (72, 73, 75, 74), (71, 69, 77, 75, 73), (76, 77, 69, 68), (74, 75, 77, 76), (68, 70, 72, 74, 76), (78, 79, 81, 80), (80, 81, 83, 82), (82, 83, 85, 84), (81, 79, 87, 85, 83), (86, 87, 79, 78), (84, 85, 87, 86), (78, 80, 82, 84, 86), (88, 89, 91, 90), (90, 91, 93, 92), (92, 93, 95, 94), (91, 89, 97, 95, 93), (96, 97, 89, 88), (94, 95, 97, 96), (88, 90, 92, 94, 96), (98, 99, 101, 100), (100, 101, 103, 102), (102, 103, 105, 104), (101, 99, 107, 105, 103), (106, 107, 99, 98), (104, 105, 107, 106), (98, 100, 102, 104, 106), (108, 109, 111, 110), (110, 111, 113, 112), (112, 113, 115, 114), (111, 109, 117, 115, 113), (116, 117, 109, 108), (114, 115, 117, 116), (108, 110, 112, 114, 116), (122, 123, 119, 118), (123, 124, 120, 119), (124, 125, 121, 120), (125, 122, 118, 121), (118, 119, 120, 121), (125, 124, 123, 122), (126, 127, 129, 128), (130, 131, 132), (131, 130, 135), (130, 132, 133), (130, 133, 134), (130, 134, 135), (131, 135, 140), (132, 131, 136), (133, 132, 137), (134, 133, 138), (135, 134, 139), (131, 140, 136), (132, 136, 137), (133, 137, 138), (134, 138, 139), (135, 139, 140), (136, 140, 141), (137, 136, 141), (144, 143, 146, 147), (139, 138, 141), (140, 139, 141), (142, 143, 138, 137), (144, 142, 137, 141), (143, 144, 141, 138), (147, 146, 149, 150), (142, 144, 147, 145), (143, 142, 145, 146), (149, 148, 150), (145, 147, 150, 148), (146, 145, 148, 149), (151, 152, 153), (152, 151, 156), (151, 153, 154), (151, 154, 155), (151, 155, 156), (152, 156, 161), (153, 152, 157), (154, 153, 158), (155, 154, 159), (156, 155, 160), (152, 161, 157), (153, 157, 158), (154, 158, 159), (155, 159, 160), (156, 160, 161), (157, 161, 162), (158, 157, 162), (165, 164, 167, 168), (160, 159, 162), (161, 160, 162), (163, 164, 159, 158), (165, 163, 158, 162), (164, 165, 162, 159), (168, 167, 170, 171), (163, 165, 168, 166), (164, 163, 166, 167), (170, 169, 171), (166, 168, 171, 169), (167, 166, 169, 170), (172, 173, 174), (173, 172, 177), (172, 174, 175), (172, 175, 176), (172, 176, 177), (173, 177, 182), (174, 173, 178), (175, 174, 179), (176, 175, 180), (177, 176, 181), (173, 182, 178), (174, 178, 179), (175, 179, 180), (176, 180, 181), (177, 181, 182), (178, 182, 183), (179, 178, 183), (186, 185, 188, 189), (181, 180, 183), (182, 181, 183), (184, 185, 180, 179), (186, 184, 179, 183), (185, 186, 183, 180), (189, 188, 191, 192), (184, 186, 189, 187), (185, 184, 187, 188), (191, 190, 192), (187, 189, 192, 190), (188, 187, 190, 191), (193, 194, 195), (194, 193, 198), (193, 195, 196), (193, 196, 197), (193, 197, 198), (194, 198, 203), (195, 194, 199), (196, 195, 200), (197, 196, 201), (198, 197, 202), (194, 203, 199), (195, 199, 200), (196, 200, 201), (197, 201, 202), (198, 202, 203), (199, 203, 204), (200, 199, 204), (207, 206, 209, 210), (202, 201, 204), (203, 202, 204), (205, 206, 201, 200), (207, 205, 200, 204), (206, 207, 204, 201), (210, 209, 212, 213), (205, 207, 210, 208), (206, 205, 208, 209), (212, 211, 213), (208, 210, 213, 211), (209, 208, 211, 212), (214, 215, 216), (215, 214, 219), (214, 216, 217), (214, 217, 218), (214, 218, 219), (215, 219, 224), (216, 215, 220), (217, 216, 221), (218, 217, 222), (219, 218, 223), (215, 224, 220), (216, 220, 221), (217, 221, 222), (218, 222, 223), (219, 223, 224), (220, 224, 225), (221, 220, 225), (228, 227, 230, 231), (223, 222, 225), (224, 223, 225), (226, 227, 222, 221), (228, 226, 221, 225), (227, 228, 225, 222), (231, 230, 233, 234), (226, 228, 231, 229), (227, 226, 229, 230), (233, 232, 234), (229, 231, 234, 232), (230, 229, 232, 233), (235, 236, 237), (236, 235, 240), (235, 237, 238), (235, 238, 239), (235, 239, 240), (236, 240, 245), (237, 236, 241), (238, 237, 242), (239, 238, 243), (240, 239, 244), (236, 245, 241), (237, 241, 242), (238, 242, 243), (239, 243, 244), (240, 244, 245), (241, 245, 246), (242, 241, 246), (249, 248, 251, 252), (244, 243, 246), (245, 244, 246), (247, 248, 243, 242), (249, 247, 242, 246), (248, 249, 246, 243), (252, 251, 254, 255), (247, 249, 252, 250), (248, 247, 250, 251), (254, 253, 255), (250, 252, 255, 253), (251, 250, 253, 254), (256, 257, 258), (257, 256, 261), (256, 258, 259), (256, 259, 260), (256, 260, 261), (257, 261, 266), (258, 257, 262), (259, 258, 263), (260, 259, 264), (261, 260, 265), (257, 266, 262), (258, 262, 263), (259, 263, 264), (260, 264, 265), (261, 265, 266), (262, 266, 267), (263, 262, 267), (270, 269, 272, 273), (265, 264, 267), (266, 265, 267), (268, 269, 264, 263), (270, 268, 263, 267), (269, 270, 267, 264), (273, 272, 275, 276), (268, 270, 273, 271), (269, 268, 271, 272), (275, 274, 276), (271, 273, 276, 274), (272, 271, 274, 275), (277, 278, 279), (278, 277, 282), (277, 279, 280), (277, 280, 281), (277, 281, 282), (278, 282, 287), (279, 278, 283), (280, 279, 284), (281, 280, 285), (282, 281, 286), (278, 287, 283), (279, 283, 284), (280, 284, 285), (281, 285, 286), (282, 286, 287), (283, 287, 288), (284, 283, 288), (291, 290, 293, 294), (286, 285, 288), (287, 286, 288), (289, 290, 285, 284), (291, 289, 284, 288), (290, 291, 288, 285), (294, 293, 296, 297), (289, 291, 294, 292), (290, 289, 292, 293), (296, 295, 297), (292, 294, 297, 295), (293, 292, 295, 296), (298, 299, 300), (299, 298, 303), (298, 300, 301), (298, 301, 302), (298, 302, 303), (299, 303, 308), (300, 299, 304), (301, 300, 305), (302, 301, 306), (303, 302, 307), (299, 308, 304), (300, 304, 305), (301, 305, 306), (302, 306, 307), (303, 307, 308), (304, 308, 309), (305, 304, 309), (312, 311, 314, 315), (307, 306, 309), (308, 307, 309), (310, 311, 306, 305), (312, 310, 305, 309), (311, 312, 309, 306), (315, 314, 317, 318), (310, 312, 315, 313), (311, 310, 313, 314), (317, 316, 318), (313, 315, 318, 316), (314, 313, 316, 317), (319, 320, 321), (320, 319, 324), (319, 321, 322), (319, 322, 323), (319, 323, 324), (320, 324, 329), (321, 320, 325), (322, 321, 326), (323, 322, 327), (324, 323, 328), (320, 329, 325), (321, 325, 326), (322, 326, 327), (323, 327, 328), (324, 328, 329), (325, 329, 330), (326, 325, 330), (333, 332, 335, 336), (328, 327, 330), (329, 328, 330), (331, 332, 327, 326), (333, 331, 326, 330), (332, 333, 330, 327), (336, 335, 338, 339), (331, 333, 336, 334), (332, 331, 334, 335), (338, 337, 339), (334, 336, 339, 337), (335, 334, 337, 338), (344, 345, 341, 340), (345, 346, 342, 341), (343, 342, 346, 347), (347, 344, 340, 343), (340, 341, 342, 343), (346, 345, 349, 350), (345, 344, 348, 349), (347, 351, 348, 344), (347, 346, 350, 351), (348, 351, 355, 352), (350, 349, 353, 354), (349, 348, 352, 353), (351, 350, 354, 355), (354, 353, 352, 355), (366, 357, 359, 367), (367, 359, 361, 368), (368, 361, 363, 369), (372, 375, 380, 377), (370, 365, 357, 366), (369, 363, 365, 370), (356, 358, 360, 362, 364), (356, 366, 367, 358), (358, 367, 368, 360), (360, 368, 369, 362), (364, 370, 366, 356), (362, 369, 370, 364), (372, 371, 359, 357), (371, 373, 361, 359), (373, 374, 363, 361), (374, 375, 365, 363), (375, 372, 357, 365), (377, 380, 385, 382), (375, 374, 379, 380), (374, 373, 378, 379), (373, 371, 376, 378), (371, 372, 377, 376), (381, 382, 385, 384, 383), (380, 379, 384, 385), (379, 378, 383, 384), (378, 376, 381, 383), (376, 377, 382, 381), (396, 387, 389, 397), (397, 389, 391, 398), (398, 391, 393, 399), (402, 405, 410, 407), (400, 395, 387, 396), (399, 393, 395, 400), (386, 388, 390, 392, 394), (386, 396, 397, 388), (388, 397, 398, 390), (390, 398, 399, 392), (394, 400, 396, 386), (392, 399, 400, 394), (402, 401, 389, 387), (401, 403, 391, 389), (403, 404, 393, 391), (404, 405, 395, 393), (405, 402, 387, 395), (407, 410, 415, 412), (405, 404, 409, 410), (404, 403, 408, 409), (403, 401, 406, 408), (401, 402, 407, 406), (411, 412, 415, 414, 413), (410, 409, 414, 415), (409, 408, 413, 414), (408, 406, 411, 413), (406, 407, 412, 411), (426, 417, 419, 427), (427, 419, 421, 428), (428, 421, 423, 429), (432, 435, 440, 437), (430, 425, 417, 426), (429, 423, 425, 430), (416, 418, 420, 422, 424), (416, 426, 427, 418), (418, 427, 428, 420), (420, 428, 429, 422), (424, 430, 426, 416), (422, 429, 430, 424), (432, 431, 419, 417), (431, 433, 421, 419), (433, 434, 423, 421), (434, 435, 425, 423), (435, 432, 417, 425), (437, 440, 445, 442), (435, 434, 439, 440), (434, 433, 438, 439), (433, 431, 436, 438), (431, 432, 437, 436), (441, 442, 445, 444, 443), (440, 439, 444, 445), (439, 438, 443, 444), (438, 436, 441, 443), (436, 437, 442, 441), (456, 447, 449, 457), (457, 449, 451, 458), (458, 451, 453, 459), (462, 465, 470, 467), (460, 455, 447, 456), (459, 453, 455, 460), (446, 448, 450, 452, 454), (446, 456, 457, 448), (448, 457, 458, 450), (450, 458, 459, 452), (454, 460, 456, 446), (452, 459, 460, 454), (462, 461, 449, 447), (461, 463, 451, 449), (463, 464, 453, 451), (464, 465, 455, 453), (465, 462, 447, 455), (467, 470, 475, 472), (465, 464, 469, 470), (464, 463, 468, 469), (463, 461, 466, 468), (461, 462, 467, 466), (471, 472, 475, 474, 473), (470, 469, 474, 475), (469, 468, 473, 474), (468, 466, 471, 473), (466, 467, 472, 471), (486, 477, 479, 487), (487, 479, 481, 488), (488, 481, 483, 489), (492, 495, 500, 497), (490, 485, 477, 486), (489, 483, 485, 490), (476, 478, 480, 482, 484), (476, 486, 487, 478), (478, 487, 488, 480), (480, 488, 489, 482), (484, 490, 486, 476), (482, 489, 490, 484), (492, 491, 479, 477), (491, 493, 481, 479), (493, 494, 483, 481), (494, 495, 485, 483), (495, 492, 477, 485), (497, 500, 505, 502), (495, 494, 499, 500), (494, 493, 498, 499), (493, 491, 496, 498), (491, 492, 497, 496), (501, 502, 505, 504, 503), (500, 499, 504, 505), (499, 498, 503, 504), (498, 496, 501, 503), (496, 497, 502, 501), (510, 511, 507, 506), (511, 512, 508, 507), (512, 513, 509, 508), (513, 510, 506, 509), (506, 507, 508, 509), (513, 512, 511, 510), (524, 515, 517, 525), (525, 517, 519, 526), (526, 519, 521, 527), (530, 533, 538, 535), (528, 523, 515, 524), (527, 521, 523, 528), (514, 516, 518, 520, 522), (514, 524, 525, 516), (516, 525, 526, 518), (518, 526, 527, 520), (522, 528, 524, 514), (520, 527, 528, 522), (530, 529, 517, 515), (529, 531, 519, 517), (531, 532, 521, 519), (532, 533, 523, 521), (533, 530, 515, 523), (535, 538, 543, 540), (533, 532, 537, 538), (532, 531, 536, 537), (531, 529, 534, 536), (529, 530, 535, 534), (539, 540, 543, 542, 541), (538, 537, 542, 543), (537, 536, 541, 542), (536, 534, 539, 541), (534, 535, 540, 539), (544, 545, 547, 546), (546, 547, 549, 548), (548, 549, 551, 550), (545, 553, 559, 555), (552, 553, 545, 544), (550, 551, 553, 552), (552, 544, 554), (550, 552, 554), (548, 550, 554), (546, 548, 554), (544, 546, 554), (555, 559, 564, 560), (553, 551, 558, 559), (551, 549, 557, 558), (549, 547, 556, 557), (547, 545, 555, 556), (561, 560, 564, 563, 562), (559, 558, 563, 564), (558, 557, 562, 563), (557, 556, 561, 562), (556, 555, 560, 561), (565, 566, 568, 567), (567, 568, 570, 569), (569, 570, 572, 571), (566, 574, 580, 576), (573, 574, 566, 565), (571, 572, 574, 573), (573, 565, 575), (571, 573, 575), (569, 571, 575), (567, 569, 575), (565, 567, 575), (576, 580, 585, 581), (574, 572, 579, 580), (572, 570, 578, 579), (570, 568, 577, 578), (568, 566, 576, 577), (582, 581, 585, 584, 583), (580, 579, 584, 585), (579, 578, 583, 584), (578, 577, 582, 583), (577, 576, 581, 582), (586, 587, 589, 588), (588, 589, 591, 590), (590, 591, 593, 592), (587, 595, 601, 597), (594, 595, 587, 586), (592, 593, 595, 594), (594, 586, 596), (592, 594, 596), (590, 592, 596), (588, 590, 596), (586, 588, 596), (597, 601, 606, 602), (595, 593, 600, 601), (593, 591, 599, 600), (591, 589, 598, 599), (589, 587, 597, 598), (603, 602, 606, 605, 604), (601, 600, 605, 606), (600, 599, 604, 605), (599, 598, 603, 604), (598, 597, 602, 603), (607, 608, 610, 609), (609, 610, 612, 611), (611, 612, 614, 613), (608, 616, 622, 618), (615, 616, 608, 607), (613, 614, 616, 615), (615, 607, 617), (613, 615, 617), (611, 613, 617), (609, 611, 617), (607, 609, 617), (618, 622, 627, 623), (616, 614, 621, 622), (614, 612, 620, 621), (612, 610, 619, 620), (610, 608, 618, 619), (624, 623, 627, 626, 625), (622, 621, 626, 627), (621, 620, 625, 626), (620, 619, 624, 625), (619, 618, 623, 624), (632, 633, 629, 628), (633, 634, 630, 629), (634, 635, 631, 630), (635, 632, 628, 631), (628, 629, 630, 631), (636, 639, 643, 640), (636, 637, 633, 632), (637, 638, 634, 633), (638, 639, 635, 634), (639, 636, 632, 635), (643, 642, 641, 640), (639, 638, 642, 643), (638, 637, 641, 642), (637, 636, 640, 641), (644, 645, 647, 646), (646, 647, 649, 648), (648, 649, 651, 650), (645, 653, 659, 655), (652, 653, 645, 644), (650, 651, 653, 652), (652, 644, 654), (650, 652, 654), (648, 650, 654), (646, 648, 654), (644, 646, 654), (655, 659, 664, 660), (653, 651, 658, 659), (651, 649, 657, 658), (649, 647, 656, 657), (647, 645, 655, 656), (661, 660, 664, 663, 662), (659, 658, 663, 664), (658, 657, 662, 663), (657, 656, 661, 662), (656, 655, 660, 661), (665, 666, 668, 667), (667, 668, 670, 669), (669, 670, 672, 671), (673, 665, 675), (673, 674, 666, 665), (671, 672, 674, 673), (674, 676, 679, 678), (674, 672, 676), (672, 670, 676), (670, 668, 676), (668, 666, 676), (665, 667, 675), (667, 669, 675), (669, 671, 675), (671, 673, 675), (678, 679, 682, 681), (676, 666, 677, 679), (666, 674, 678, 677), (680, 681, 682), (679, 677, 680, 682), (677, 678, 681, 680), (683, 684, 686, 685), (685, 686, 688, 687), (687, 688, 690, 689), (691, 683, 693), (691, 692, 684, 683), (689, 690, 692, 691), (692, 694, 697, 696), (692, 690, 694), (690, 688, 694), (688, 686, 694), (686, 684, 694), (683, 685, 693), (685, 687, 693), (687, 689, 693), (689, 691, 693), (696, 697, 700, 699), (694, 684, 695, 697), (684, 692, 696, 695), (698, 699, 700), (697, 695, 698, 700), (695, 696, 699, 698), (701, 702, 704, 703), (703, 704, 706, 705), (705, 706, 708, 707), (709, 701, 711), (709, 710, 702, 701), (707, 708, 710, 709), (710, 712, 715, 714), (710, 708, 712), (708, 706, 712), (706, 704, 712), (704, 702, 712), (701, 703, 711), (703, 705, 711), (705, 707, 711), (707, 709, 711), (714, 715, 718, 717), (712, 702, 713, 715), (702, 710, 714, 713), (716, 717, 718), (715, 713, 716, 718), (713, 714, 717, 716), (719, 720, 722, 721), (721, 722, 724, 723), (723, 724, 726, 725), (727, 719, 729), (727, 728, 720, 719), (725, 726, 728, 727), (728, 730, 733, 732), (728, 726, 730), (726, 724, 730), (724, 722, 730), (722, 720, 730), (719, 721, 729), (721, 723, 729), (723, 725, 729), (725, 727, 729), (732, 733, 736, 735), (730, 720, 731, 733), (720, 728, 732, 731), (734, 735, 736), (733, 731, 734, 736), (731, 732, 735, 734), (737, 738, 740, 739), (739, 740, 742, 741), (741, 742, 744, 743), (745, 737, 747), (745, 746, 738, 737), (743, 744, 746, 745), (746, 748, 751, 750), (746, 744, 748), (744, 742, 748), (742, 740, 748), (740, 738, 748), (737, 739, 747), (739, 741, 747), (741, 743, 747), (743, 745, 747), (750, 751, 754, 753), (748, 738, 749, 751), (738, 746, 750, 749), (752, 753, 754), (751, 749, 752, 754), (749, 750, 753, 752), (755, 756, 758, 757), (757, 758, 760, 759), (759, 760, 762, 761), (763, 755, 765), (763, 764, 756, 755), (761, 762, 764, 763), (764, 766, 769, 768), (764, 762, 766), (762, 760, 766), (760, 758, 766), (758, 756, 766), (755, 757, 765), (757, 759, 765), (759, 761, 765), (761, 763, 765), (768, 769, 772, 771), (766, 756, 767, 769), (756, 764, 768, 767), (770, 771, 772), (769, 767, 770, 772), (767, 768, 771, 770), (773, 774, 776, 775), (775, 776, 778, 777), (777, 778, 780, 779), (781, 773, 783), (781, 782, 774, 773), (779, 780, 782, 781), (782, 784, 787, 786), (782, 780, 784), (780, 778, 784), (778, 776, 784), (776, 774, 784), (773, 775, 783), (775, 777, 783), (777, 779, 783), (779, 781, 783), (786, 787, 790, 789), (784, 774, 785, 787), (774, 782, 786, 785), (788, 789, 790), (787, 785, 788, 790), (785, 786, 789, 788), (791, 792, 794, 793), (793, 794, 796, 795), (795, 796, 798, 797), (799, 791, 801), (799, 800, 792, 791), (797, 798, 800, 799), (800, 802, 805, 804), (800, 798, 802), (798, 796, 802), (796, 794, 802), (794, 792, 802), (791, 793, 801), (793, 795, 801), (795, 797, 801), (797, 799, 801), (804, 805, 808, 807), (802, 792, 803, 805), (792, 800, 804, 803), (806, 807, 808), (805, 803, 806, 808), (803, 804, 807, 806), (809, 810, 812, 811), (811, 812, 814, 813), (813, 814, 816, 815), (817, 809, 819), (817, 818, 810, 809), (815, 816, 818, 817), (818, 820, 823, 822), (818, 816, 820), (816, 814, 820), (814, 812, 820), (812, 810, 820), (809, 811, 819), (811, 813, 819), (813, 815, 819), (815, 817, 819), (822, 823, 826, 825), (820, 810, 821, 823), (810, 818, 822, 821), (824, 825, 826), (823, 821, 824, 826), (821, 822, 825, 824), (827, 828, 830, 829), (829, 830, 832, 831), (831, 832, 834, 833), (835, 827, 837), (835, 836, 828, 827), (833, 834, 836, 835), (836, 838, 841, 840), (836, 834, 838), (834, 832, 838), (832, 830, 838), (830, 828, 838), (827, 829, 837), (829, 831, 837), (831, 833, 837), (833, 835, 837), (840, 841, 844, 843), (838, 828, 839, 841), (828, 836, 840, 839), (842, 843, 844), (841, 839, 842, 844), (839, 840, 843, 842), (845, 846, 848, 847), (847, 848, 850, 849), (849, 850, 852, 851), (853, 845, 855), (853, 854, 846, 845), (851, 852, 854, 853), (854, 856, 859, 858), (854, 852, 856), (852, 850, 856), (850, 848, 856), (848, 846, 856), (845, 847, 855), (851, 853, 855), (858, 859, 862, 861), (856, 846, 857, 859), (846, 854, 858, 857), (860, 861, 862), (859, 857, 860, 862), (857, 858, 861, 860), (863, 864, 866, 865), (865, 866, 868, 867), (867, 868, 870, 869), (871, 863, 873), (871, 872, 864, 863), (869, 870, 872, 871), (872, 874, 877, 876), (872, 870, 874), (870, 868, 874), (868, 866, 874), (866, 864, 874), (863, 865, 873), (865, 867, 873), (867, 869, 873), (869, 871, 873), (876, 877, 880, 879), (874, 864, 875, 877), (864, 872, 876, 875), (878, 879, 880), (877, 875, 878, 880), (875, 876, 879, 878), (881, 882, 884, 883), (883, 884, 886, 885), (885, 886, 888, 887), (889, 881, 891), (889, 890, 882, 881), (887, 888, 890, 889), (890, 892, 895, 894), (890, 888, 892), (888, 886, 892), (886, 884, 892), (884, 882, 892), (881, 883, 891), (883, 885, 891), (885, 887, 891), (887, 889, 891), (894, 895, 898, 897), (892, 882, 893, 895), (882, 890, 894, 893), (896, 897, 898), (895, 893, 896, 898), (893, 894, 897, 896), (903, 904, 900, 899), (904, 905, 901, 900), (905, 906, 902, 901), (906, 903, 899, 902), (899, 900, 901, 902), (907, 910, 914, 911), (907, 908, 904, 903), (908, 909, 905, 904), (909, 910, 906, 905), (910, 907, 903, 906), (914, 913, 912, 911), (910, 909, 913, 914), (909, 908, 912, 913), (908, 907, 911, 912), (915, 916, 918, 917), (917, 918, 920, 919), (919, 920, 922, 921), (923, 915, 925), (923, 924, 916, 915), (921, 922, 924, 923), (924, 926, 929, 928), (924, 922, 926), (922, 920, 926), (920, 918, 926), (918, 916, 926), (915, 917, 925), (917, 919, 925), (919, 921, 925), (921, 923, 925), (928, 929, 932, 931), (926, 916, 927, 929), (916, 924, 928, 927), (930, 931, 932), (929, 927, 930, 932), (927, 928, 931, 930), (933, 934, 936, 935), (937, 938, 939), (938, 937, 942), (937, 939, 940), (937, 940, 941), (937, 941, 942), (938, 942, 947), (939, 938, 943), (940, 939, 944), (941, 940, 945), (942, 941, 946), (938, 947, 943), (939, 943, 944), (940, 944, 945), (941, 945, 946), (942, 946, 947), (943, 947, 948), (944, 943, 948), (951, 950, 953, 954), (946, 945, 948), (947, 946, 948), (949, 950, 945, 944), (951, 949, 944, 948), (950, 951, 948, 945), (954, 953, 956, 957), (949, 951, 954, 952), (950, 949, 952, 953), (956, 955, 957), (952, 954, 957, 955), (953, 952, 955, 956), (958, 959, 960), (959, 958, 963), (958, 960, 961), (958, 961, 962), (958, 962, 963), (959, 963, 968), (960, 959, 964), (961, 960, 965), (962, 961, 966), (963, 962, 967), (959, 968, 964), (960, 964, 965), (961, 965, 966), (962, 966, 967), (963, 967, 968), (964, 968, 969), (965, 964, 969), (972, 971, 974, 975), (967, 966, 969), (968, 967, 969), (970, 971, 966, 965), (972, 970, 965, 969), (971, 972, 969, 966), (975, 974, 977, 978), (970, 972, 975, 973), (971, 970, 973, 974), (977, 976, 978), (973, 975, 978, 976), (974, 973, 976, 977), (979, 980, 981), (980, 979, 984), (979, 981, 982), (979, 982, 983), (979, 983, 984), (980, 984, 989), (981, 980, 985), (982, 981, 986), (983, 982, 987), (984, 983, 988), (980, 989, 985), (981, 985, 986), (982, 986, 987), (983, 987, 988), (984, 988, 989), (985, 989, 990), (986, 985, 990), (993, 992, 995, 996), (988, 987, 990), (989, 988, 990), (991, 992, 987, 986), (993, 991, 986, 990), (992, 993, 990, 987), (996, 995, 998, 999), (991, 993, 996, 994), (992, 991, 994, 995), (998, 997, 999), (994, 996, 999, 997), (995, 994, 997, 998), (1000, 1001, 1002), (1001, 1000, 1005), (1000, 1002, 1003), (1000, 1003, 1004), (1000, 1004, 1005), (1001, 1005, 1010), (1002, 1001, 1006), (1003, 1002, 1007), (1004, 1003, 1008), (1005, 1004, 1009), (1001, 1010, 1006), (1002, 1006, 1007), (1003, 1007, 1008), (1004, 1008, 1009), (1005, 1009, 1010), (1006, 1010, 1011), (1007, 1006, 1011), (1014, 1013, 1016, 1017), (1009, 1008, 1011), (1010, 1009, 1011), (1012, 1013, 1008, 1007), (1014, 1012, 1007, 1011), (1013, 1014, 1011, 1008), (1017, 1016, 1019, 1020), (1012, 1014, 1017, 1015), (1013, 1012, 1015, 1016), (1019, 1018, 1020), (1015, 1017, 1020, 1018), (1016, 1015, 1018, 1019), (1021, 1022, 1023), (1022, 1021, 1026), (1021, 1023, 1024), (1021, 1024, 1025), (1021, 1025, 1026), (1022, 1026, 1031), (1023, 1022, 1027), (1024, 1023, 1028), (1025, 1024, 1029), (1026, 1025, 1030), (1022, 1031, 1027), (1023, 1027, 1028), (1024, 1028, 1029), (1025, 1029, 1030), (1026, 1030, 1031), (1027, 1031, 1032), (1028, 1027, 1032), (1035, 1034, 1037, 1038), (1030, 1029, 1032), (1031, 1030, 1032), (1033, 1034, 1029, 1028), (1035, 1033, 1028, 1032), (1034, 1035, 1032, 1029), (1038, 1037, 1040, 1041), (1033, 1035, 1038, 1036), (1034, 1033, 1036, 1037), (1040, 1039, 1041), (1036, 1038, 1041, 1039), (1037, 1036, 1039, 1040), (1042, 1043, 1044), (1043, 1042, 1047), (1042, 1044, 1045), (1042, 1045, 1046), (1042, 1046, 1047), (1043, 1047, 1052), (1044, 1043, 1048), (1045, 1044, 1049), (1046, 1045, 1050), (1047, 1046, 1051), (1043, 1052, 1048), (1044, 1048, 1049), (1045, 1049, 1050), (1046, 1050, 1051), (1047, 1051, 1052), (1048, 1052, 1053), (1049, 1048, 1053), (1056, 1055, 1058, 1059), (1051, 1050, 1053), (1052, 1051, 1053), (1054, 1055, 1050, 1049), (1056, 1054, 1049, 1053), (1055, 1056, 1053, 1050), (1059, 1058, 1061, 1062), (1054, 1056, 1059, 1057), (1055, 1054, 1057, 1058), (1061, 1060, 1062), (1057, 1059, 1062, 1060), (1058, 1057, 1060, 1061), (1063, 1064, 1065), (1064, 1063, 1068), (1063, 1065, 1066), (1063, 1066, 1067), (1063, 1067, 1068), (1064, 1068, 1073), (1065, 1064, 1069), (1066, 1065, 1070), (1067, 1066, 1071), (1068, 1067, 1072), (1064, 1073, 1069), (1065, 1069, 1070), (1066, 1070, 1071), (1067, 1071, 1072), (1068, 1072, 1073), (1069, 1073, 1074), (1070, 1069, 1074), (1077, 1076, 1079, 1080), (1072, 1071, 1074), (1073, 1072, 1074), (1075, 1076, 1071, 1070), (1077, 1075, 1070, 1074), (1076, 1077, 1074, 1071), (1080, 1079, 1082, 1083), (1075, 1077, 1080, 1078), (1076, 1075, 1078, 1079), (1082, 1081, 1083), (1078, 1080, 1083, 1081), (1079, 1078, 1081, 1082), (1084, 1085, 1086), (1085, 1084, 1089), (1084, 1086, 1087), (1084, 1087, 1088), (1084, 1088, 1089), (1085, 1089, 1094), (1086, 1085, 1090), (1087, 1086, 1091), (1088, 1087, 1092), (1089, 1088, 1093), (1085, 1094, 1090), (1086, 1090, 1091), (1087, 1091, 1092), (1088, 1092, 1093), (1089, 1093, 1094), (1090, 1094, 1095), (1091, 1090, 1095), (1098, 1097, 1100, 1101), (1093, 1092, 1095), (1094, 1093, 1095), (1096, 1097, 1092, 1091), (1098, 1096, 1091, 1095), (1097, 1098, 1095, 1092), (1101, 1100, 1103, 1104), (1096, 1098, 1101, 1099), (1097, 1096, 1099, 1100), (1103, 1102, 1104), (1099, 1101, 1104, 1102), (1100, 1099, 1102, 1103), (1105, 1106, 1107), (1106, 1105, 1110), (1105, 1107, 1108), (1105, 1108, 1109), (1105, 1109, 1110), (1106, 1110, 1115), (1107, 1106, 1111), (1108, 1107, 1112), (1109, 1108, 1113), (1110, 1109, 1114), (1106, 1115, 1111), (1107, 1111, 1112), (1108, 1112, 1113), (1109, 1113, 1114), (1110, 1114, 1115), (1111, 1115, 1116), (1112, 1111, 1116), (1119, 1118, 1121, 1122), (1114, 1113, 1116), (1115, 1114, 1116), (1117, 1118, 1113, 1112), (1119, 1117, 1112, 1116), (1118, 1119, 1116, 1113), (1122, 1121, 1124, 1125), (1117, 1119, 1122, 1120), (1118, 1117, 1120, 1121), (1124, 1123, 1125), (1120, 1122, 1125, 1123), (1121, 1120, 1123, 1124), (1126, 1127, 1128), (1127, 1126, 1131), (1126, 1128, 1129), (1126, 1129, 1130), (1126, 1130, 1131), (1127, 1131, 1136), (1128, 1127, 1132), (1129, 1128, 1133), (1130, 1129, 1134), (1131, 1130, 1135), (1127, 1136, 1132), (1128, 1132, 1133), (1129, 1133, 1134), (1130, 1134, 1135), (1131, 1135, 1136), (1132, 1136, 1137), (1133, 1132, 1137), (1140, 1139, 1142, 1143), (1135, 1134, 1137), (1136, 1135, 1137), (1138, 1139, 1134, 1133), (1140, 1138, 1133, 1137), (1139, 1140, 1137, 1134), (1143, 1142, 1145, 1146), (1138, 1140, 1143, 1141), (1139, 1138, 1141, 1142), (1145, 1144, 1146), (1141, 1143, 1146, 1144), (1142, 1141, 1144, 1145), (1151, 1152, 1148, 1147), (1152, 1153, 1149, 1148), (1150, 1149, 1153, 1154), (1154, 1151, 1147, 1150), (1147, 1148, 1149, 1150), (1153, 1152, 1156, 1157), (1152, 1151, 1155, 1156), (1154, 1158, 1155, 1151), (1154, 1153, 1157, 1158), (1155, 1158, 1162, 1159), (1157, 1156, 1160, 1161), (1156, 1155, 1159, 1160), (1158, 1157, 1161, 1162), (1161, 1160, 1159, 1162)])
me_cube_006.polygons.foreach_set('material_index', [2, 2, 2, 1, 1, 1, 1, 1, 1, 1, 1, 1, 1, 1, 1, 1, 1, 1, 1, 1, 1, 1, 1, 1, 1, 1, 1, 1, 1, 1, 1, 1, 1, 1, 1, 1, 1, 1, 1, 1, 1, 1, 1, 1, 1, 1, 1, 1, 1, 1, 1, 1, 1, 1, 1, 1, 1, 1, 1, 1, 1, 1, 1, 1, 1, 1, 1, 1, 1, 1, 1, 1, 1, 1, 1, 1, 1, 1, 1, 1, 0, 0, 0, 0, 0, 0, 8, 10, 10, 10, 10, 10, 10, 10, 10, 10, 10, 10, 10, 10, 10, 10, 10, 10, 9, 10, 10, 10, 10, 10, 9, 9, 9, 9, 9, 9, 10, 10, 10, 10, 10, 10, 10, 10, 10, 10, 10, 10, 10, 10, 10, 10, 10, 9, 10, 10, 10, 10, 10, 9, 9, 9, 9, 9, 9, 10, 10, 10, 10, 10, 10, 10, 10, 10, 10, 10, 10, 10, 10, 10, 10, 10, 9, 10, 10, 10, 10, 10, 9, 9, 9, 9, 9, 9, 10, 10, 10, 10, 10, 10, 10, 10, 10, 10, 10, 10, 10, 10, 10, 10, 10, 9, 10, 10, 10, 10, 10, 9, 9, 9, 9, 9, 9, 10, 10, 10, 10, 10, 10, 10, 10, 10, 10, 10, 10, 10, 10, 10, 10, 10, 9, 10, 10, 10, 10, 10, 9, 9, 9, 9, 9, 9, 10, 10, 10, 10, 10, 10, 10, 10, 10, 10, 10, 10, 10, 10, 10, 10, 10, 9, 10, 10, 10, 10, 10, 9, 9, 9, 9, 9, 9, 10, 10, 10, 10, 10, 10, 10, 10, 10, 10, 10, 10, 10, 10, 10, 10, 10, 9, 10, 10, 10, 10, 10, 9, 9, 9, 9, 9, 9, 10, 10, 10, 10, 10, 10, 10, 10, 10, 10, 10, 10, 10, 10, 10, 10, 10, 9, 10, 10, 10, 10, 10, 9, 9, 9, 9, 9, 9, 10, 10, 10, 10, 10, 10, 10, 10, 10, 10, 10, 10, 10, 10, 10, 10, 10, 9, 10, 10, 10, 10, 10, 9, 9, 9, 9, 9, 9, 10, 10, 10, 10, 10, 10, 10, 10, 10, 10, 10, 10, 10, 10, 10, 10, 10, 9, 10, 10, 10, 10, 10, 9, 9, 9, 9, 9, 9, 7, 7, 7, 7, 7, 7, 7, 7, 7, 7, 7, 7, 7, 7, 11, 11, 11, 12, 11, 11, 11, 11, 11, 11, 11, 11, 11, 11, 11, 11, 11, 12, 12, 12, 12, 12, 12, 12, 12, 12, 12, 11, 11, 11, 12, 11, 11, 11, 11, 11, 11, 11, 11, 11, 11, 11, 11, 11, 12, 12, 12, 12, 12, 12, 12, 12, 12, 12, 11, 11, 11, 12, 11, 11, 11, 11, 11, 11, 11, 11, 11, 11, 11, 11, 11, 12, 12, 12, 12, 12, 12, 12, 12, 12, 12, 11, 11, 11, 12, 11, 11, 11, 11, 11, 11, 11, 11, 11, 11, 11, 11, 11, 12, 12, 12, 12, 12, 12, 12, 12, 12, 12, 11, 11, 11, 12, 11, 11, 11, 11, 11, 11, 11, 11, 11, 11, 11, 11, 11, 12, 12, 12, 12, 12, 12, 12, 12, 12, 12, 13, 13, 13, 13, 13, 13, 11, 11, 11, 12, 11, 11, 11, 11, 11, 11, 11, 11, 11, 11, 11, 11, 11, 12, 12, 12, 12, 12, 12, 12, 12, 12, 12, 15, 15, 15, 15, 15, 15, 15, 15, 15, 15, 15, 16, 15, 15, 15, 15, 16, 16, 16, 16, 16, 15, 15, 15, 15, 15, 15, 15, 15, 15, 15, 15, 16, 15, 15, 15, 15, 16, 16, 16, 16, 16, 15, 15, 15, 15, 15, 15, 15, 15, 15, 15, 15, 16, 15, 15, 15, 15, 16, 16, 16, 16, 16, 15, 15, 15, 15, 15, 15, 15, 15, 15, 15, 15, 16, 15, 15, 15, 15, 16, 16, 16, 16, 16, 14, 14, 14, 14, 14, 14, 14, 14, 14, 14, 14, 14, 14, 14, 15, 15, 15, 15, 15, 15, 15, 15, 15, 15, 15, 16, 15, 15, 15, 15, 16, 16, 16, 16, 16, 5, 5, 5, 5, 5, 5, 5, 5, 5, 5, 5, 5, 5, 5, 5, 6, 5, 5, 6, 6, 6, 5, 5, 5, 5, 5, 5, 5, 5, 5, 5, 5, 5, 5, 5, 5, 6, 5, 5, 6, 6, 6, 5, 5, 5, 5, 5, 5, 5, 5, 5, 5, 5, 5, 5, 5, 5, 6, 5, 5, 6, 6, 6, 5, 5, 5, 5, 5, 5, 5, 5, 5, 5, 5, 5, 5, 5, 5, 6, 5, 5, 6, 6, 6, 5, 5, 5, 5, 5, 5, 5, 5, 5, 5, 5, 5, 5, 5, 5, 6, 5, 5, 6, 6, 6, 5, 5, 5, 5, 5, 5, 5, 5, 5, 5, 5, 5, 5, 5, 5, 6, 5, 5, 6, 6, 6, 5, 5, 5, 5, 5, 5, 5, 5, 5, 5, 5, 5, 5, 5, 5, 6, 5, 5, 6, 6, 6, 5, 5, 5, 5, 5, 5, 5, 5, 5, 5, 5, 5, 5, 5, 5, 6, 5, 5, 6, 6, 6, 5, 5, 5, 5, 5, 5, 5, 5, 5, 5, 5, 5, 5, 5, 5, 6, 5, 5, 6, 6, 6, 5, 5, 5, 5, 5, 5, 5, 5, 5, 5, 5, 5, 5, 5, 5, 6, 5, 5, 6, 6, 6, 5, 5, 5, 5, 5, 5, 5, 5, 5, 5, 5, 5, 5, 6, 5, 5, 6, 6, 6, 5, 5, 5, 5, 5, 5, 5, 5, 5, 5, 5, 5, 5, 5, 5, 6, 5, 5, 6, 6, 6, 5, 5, 5, 5, 5, 5, 5, 5, 5, 5, 5, 5, 5, 5, 5, 6, 5, 5, 6, 6, 6, 3, 3, 3, 3, 3, 3, 3, 3, 3, 3, 4, 3, 3, 3, 5, 5, 5, 5, 5, 5, 5, 5, 5, 5, 5, 5, 5, 5, 5, 6, 5, 5, 6, 6, 6, 8, 10, 10, 10, 10, 10, 10, 10, 10, 10, 10, 10, 10, 10, 10, 10, 10, 10, 9, 10, 10, 10, 10, 10, 9, 9, 9, 9, 9, 9, 10, 10, 10, 10, 10, 10, 10, 10, 10, 10, 10, 10, 10, 10, 10, 10, 10, 9, 10, 10, 10, 10, 10, 9, 9, 9, 9, 9, 9, 10, 10, 10, 10, 10, 10, 10, 10, 10, 10, 10, 10, 10, 10, 10, 10, 10, 9, 10, 10, 10, 10, 10, 9, 9, 9, 9, 9, 9, 10, 10, 10, 10, 10, 10, 10, 10, 10, 10, 10, 10, 10, 10, 10, 10, 10, 9, 10, 10, 10, 10, 10, 9, 9, 9, 9, 9, 9, 10, 10, 10, 10, 10, 10, 10, 10, 10, 10, 10, 10, 10, 10, 10, 10, 10, 9, 10, 10, 10, 10, 10, 9, 9, 9, 9, 9, 9, 10, 10, 10, 10, 10, 10, 10, 10, 10, 10, 10, 10, 10, 10, 10, 10, 10, 9, 10, 10, 10, 10, 10, 9, 9, 9, 9, 9, 9, 10, 10, 10, 10, 10, 10, 10, 10, 10, 10, 10, 10, 10, 10, 10, 10, 10, 9, 10, 10, 10, 10, 10, 9, 9, 9, 9, 9, 9, 10, 10, 10, 10, 10, 10, 10, 10, 10, 10, 10, 10, 10, 10, 10, 10, 10, 9, 10, 10, 10, 10, 10, 9, 9, 9, 9, 9, 9, 10, 10, 10, 10, 10, 10, 10, 10, 10, 10, 10, 10, 10, 10, 10, 10, 10, 9, 10, 10, 10, 10, 10, 9, 9, 9, 9, 9, 9, 10, 10, 10, 10, 10, 10, 10, 10, 10, 10, 10, 10, 10, 10, 10, 10, 10, 9, 10, 10, 10, 10, 10, 9, 9, 9, 9, 9, 9, 7, 7, 7, 7, 7, 7, 7, 7, 7, 7, 7, 7, 7, 7])
me_cube_006.materials.append(mat_material_017)
me_cube_006.materials.append(mat_material_016)
me_cube_006.materials.append(mat_material_014)
me_cube_006.materials.append(mat_material_006)
me_cube_006.materials.append(mat_material_007)
me_cube_006.materials.append(mat_material)
me_cube_006.materials.append(mat_material_005)
me_cube_006.materials.append(mat_material_004)
me_cube_006.materials.append(mat_material_003)
me_cube_006.materials.append(mat_material_001)
me_cube_006.materials.append(mat_material_002)
me_cube_006.materials.append(mat_material_011)
me_cube_006.materials.append(mat_material_012)
me_cube_006.materials.append(mat_material_013)
me_cube_006.materials.append(mat_material_010)
me_cube_006.materials.append(mat_material_008)
me_cube_006.materials.append(mat_material_009)
me_cube_006.use_remesh_preserve_volume = False
me_cube_006.use_remesh_preserve_attributes = False
me_cube_006.use_mirror_vertex_groups = False
me_cube_006.update()

# ---- objects
ob_cylinder_005 = bpy.data.objects.new('Cylinder.005', me_cylinder_030)
ob_cube_003 = bpy.data.objects.new('Cube.003', me_cube_006)

# ---- transforms, parenting, visibility, modifiers, constraints
ob_cylinder_005.location = (2.284, 0.6234, 4.129)
ob_cylinder_005.rotation_euler = (-0.0, 1.571, 0.0)
ob_cylinder_005.scale = (0.1638, 0.1638, 3.023)
ob_cylinder_005.lineart.crease_threshold = 0.0
ob_cube_003.location = (2.0, 0.0, 2.0)
ob_cube_003.scale = (2.499, 1.33, 0.03452)
ob_cube_003.lineart.crease_threshold = 0.0

# ---- collection membership
col_collection_1.objects.link(ob_cylinder_005)
col_collection_1.objects.link(ob_cube_003)

# ---- scene / render settings (as saved in the file)
scene.frame_start = 1; scene.frame_end = 250; scene.frame_set(1)
scene.render.engine = 'BLENDER_EEVEE_NEXT'
scene.render.resolution_percentage = 50
scene.render.dither_intensity = 0.0
scene.cycles.use_denoising = False
scene.cycles.samples = 10
scene.cycles.sampling_pattern = 'TABULATED_SOBOL'
scene.cycles.light_sampling_threshold = 0.0
scene.cycles.use_adaptive_sampling = False
scene.cycles.use_light_tree = False
scene.cycles.blur_glossy = 0.0
scene.cycles.volume_bounces = 1
scene.cycles.pixel_filter_type = 'GAUSSIAN'
scene.cycles.sample_clamp_indirect = 0.0
scene.view_settings.view_transform = 'Standard'
bpy.context.view_layer.update()

# ---- added for rendering (the .blend has no active camera and no usable light): camera, sun
cam_auto = bpy.data.cameras.new('AutoCamera')
cam_auto.lens = 50.0
cam_auto.sensor_width = 36.0
cam_auto.clip_end = 1000.0
ob_auto_camera = bpy.data.objects.new('AutoCamera', cam_auto)
scene.collection.objects.link(ob_auto_camera)
ob_auto_camera.location = (10.6036, -9.78336, 9.55454)
ob_auto_camera.rotation_euler = (1.09748, -7.21219e-08, 0.694738)
scene.camera = ob_auto_camera
light_auto_sun = bpy.data.lights.new('AutoSun', 'SUN')
light_auto_sun.energy = 3.0
light_auto_sun.angle = 0.0523599
ob_auto_sun = bpy.data.objects.new('AutoSun', light_auto_sun)
scene.collection.objects.link(ob_auto_sun)
ob_auto_sun.rotation_euler = (0.872665, 0.174533, 0.523599)
bpy.context.view_layer.update()
